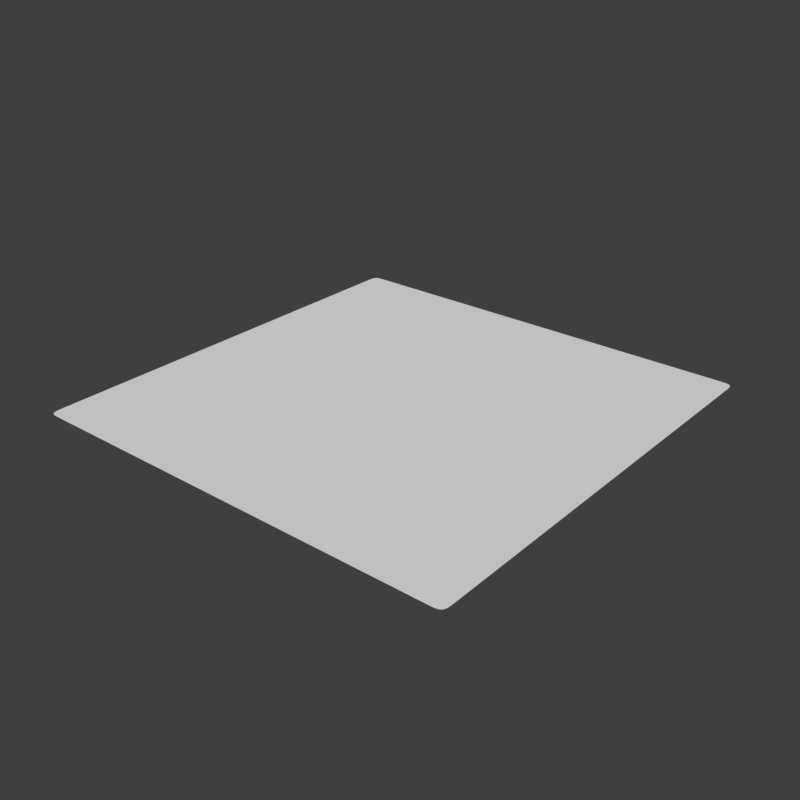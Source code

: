 # Source: groundtile.blend  (saved by Blender 2.70.0; exported with 4.5.12 LTS)
import bpy
from mathutils import Matrix  # noqa: F401  (used for matrix-valued properties, if any)

bpy.ops.wm.read_factory_settings(use_empty=True)
scene = bpy.context.scene
scene.name = 'Scene'

# ---- collections
col_collection_1 = bpy.data.collections.new('Collection 1'); scene.collection.children.link(col_collection_1)

# ---- world
world_terrainworld = bpy.data.worlds.new('TerrainWorld'); scene.world = world_terrainworld
world_terrainworld.cycles.sampling_method = 'MANUAL'
world_terrainworld.cycles.sample_map_resolution = 256

# ---- meshes
me_groundtile = bpy.data.meshes.new('GroundTile')
me_groundtile.from_pydata([(-9.0, -9.0, 0.0), (9.0, -9.0, 0.0), (-9.0, 9.0, 0.0), (9.0, 9.0, 0.0), (-9.0, 7.0, 0.0), (-9.0, 5.0, 0.0), (-9.0, 3.0, 0.0), (-9.0, 1.0, 0.0), (-9.0, -1.0, 0.0), (-9.0, -3.0, 0.0), (-9.0, -5.0, 0.0), (-9.0, -7.0, 0.0), (-7.0, -9.0, 0.0), (-5.0, -9.0, 0.0), (-3.0, -9.0, 0.0), (-1.0, -9.0, 0.0), (1.0, -9.0, 0.0), (3.0, -9.0, 0.0), (5.0, -9.0, 0.0), (7.0, -9.0, 0.0), (9.0, -7.0, 0.0), (9.0, -5.0, 0.0), (9.0, -3.0, 0.0), (9.0, -1.0, 0.0), (9.0, 1.0, 0.0), (9.0, 3.0, 0.0), (9.0, 5.0, 0.0), (9.0, 7.0, 0.0), (7.0, 9.0, 0.0), (5.0, 9.0, 0.0), (3.0, 9.0, 0.0), (1.0, 9.0, 0.0), (-1.0, 9.0, 0.0), (-3.0, 9.0, 0.0), (-5.0, 9.0, 0.0), (-7.0, 9.0, 0.0), (-7.0, -7.0, 0.0), (-7.0, -5.0, 0.0), (-7.0, -3.0, 0.0), (-7.0, -1.0, 0.0), (-7.0, 1.0, 0.0), (-7.0, 3.0, 0.0), (-7.0, 5.0, 0.0), (-7.0, 7.0, 0.0), (-5.0, -7.0, 0.0), (-5.0, -5.0, 0.0), (-5.0, -3.0, 0.0), (-5.0, -1.0, 0.0), (-5.0, 1.0, 0.0), (-5.0, 3.0, 0.0), (-5.0, 5.0, 0.0), (-5.0, 7.0, 0.0), (-3.0, -7.0, 0.0), (-3.0, -5.0, 0.0), (-3.0, -3.0, 0.0), (-3.0, -1.0, 0.0), (-3.0, 1.0, 0.0), (-3.0, 3.0, 0.0), (-3.0, 5.0, 0.0), (-3.0, 7.0, 0.0), (-1.0, -7.0, 0.0), (-1.0, -5.0, 0.0), (-1.0, -3.0, 0.0), (-1.0, -1.0, 0.0), (-1.0, 1.0, 0.0), (-1.0, 3.0, 0.0), (-1.0, 5.0, 0.0), (-1.0, 7.0, 0.0), (1.0, -7.0, 0.0), (1.0, -5.0, 0.0), (1.0, -3.0, 0.0), (1.0, -1.0, 0.0), (1.0, 1.0, 0.0), (1.0, 3.0, 0.0), (1.0, 5.0, 0.0), (1.0, 7.0, 0.0), (3.0, -7.0, 0.0), (3.0, -5.0, 0.0), (3.0, -3.0, 0.0), (3.0, -1.0, 0.0), (3.0, 1.0, 0.0), (3.0, 3.0, 0.0), (3.0, 5.0, 0.0), (3.0, 7.0, 0.0), (5.0, -7.0, 0.0), (5.0, -5.0, 0.0), (5.0, -3.0, 0.0), (5.0, -1.0, 0.0), (5.0, 1.0, 0.0), (5.0, 3.0, 0.0), (5.0, 5.0, 0.0), (5.0, 7.0, 0.0), (7.0, -7.0, 0.0), (7.0, -5.0, 0.0), (7.0, -3.0, 0.0), (7.0, -1.0, 0.0), (7.0, 1.0, 0.0), (7.0, 3.0, 0.0), (7.0, 5.0, 0.0), (7.0, 7.0, 0.0), (-9.0, -8.0, 0.0), (8.0, -9.0, 0.0), (9.0, 8.0, 0.0), (-8.0, 9.0, 0.0), (-9.0, 8.0, 0.0), (-9.0, 6.0, 0.0), (-9.0, 4.0, 0.0), (-9.0, 2.0, 0.0), (-9.0, -1.341e-07, 0.0), (-9.0, -2.0, 0.0), (-9.0, -4.0, 0.0), (-9.0, -6.0, 0.0), (-8.0, -9.0, 0.0), (-6.0, -9.0, 0.0), (-4.0, -9.0, 0.0), (-2.0, -9.0, 0.0), (1.341e-07, -9.0, 0.0), (2.0, -9.0, 0.0), (4.0, -9.0, 0.0), (6.0, -9.0, 0.0), (9.0, -8.0, 0.0), (9.0, -6.0, 0.0), (9.0, -4.0, 0.0), (9.0, -2.0, 0.0), (9.0, 1.341e-07, 0.0), (9.0, 2.0, 0.0), (9.0, 4.0, 0.0), (9.0, 6.0, 0.0), (8.0, 9.0, 0.0), (6.0, 9.0, 0.0), (4.0, 9.0, 0.0), (2.0, 9.0, 0.0), (-1.341e-07, 9.0, 0.0), (-2.0, 9.0, 0.0), (-4.0, 9.0, 0.0), (-6.0, 9.0, 0.0), (-7.0, 8.0, 0.0), (-7.0, -8.0, 0.0), (-7.0, -6.0, 0.0), (-7.0, -4.0, 0.0), (-7.0, -2.0, 0.0), (-7.0, 1.341e-07, 0.0), (-7.0, 2.0, 0.0), (-7.0, 4.0, 0.0), (-7.0, 6.0, 0.0), (-5.0, 8.0, 0.0), (-5.0, -8.0, 0.0), (-5.0, -6.0, 0.0), (-5.0, -4.0, 0.0), (-5.0, -2.0, 0.0), (-5.0, 1.341e-07, 0.0), (-5.0, 2.0, 0.0), (-5.0, 4.0, 0.0), (-5.0, 6.0, 0.0), (-3.0, 8.0, 0.0), (-3.0, -8.0, 0.0), (-3.0, -6.0, 0.0), (-3.0, -4.0, 0.0), (-3.0, -2.0, 0.0), (-3.0, 1.341e-07, 0.0), (-3.0, 2.0, 0.0), (-3.0, 4.0, 0.0), (-3.0, 6.0, 0.0), (-1.0, 8.0, 0.0), (-1.0, -8.0, 0.0), (-1.0, -6.0, 0.0), (-1.0, -4.0, 0.0), (-1.0, -2.0, 0.0), (-1.0, 1.341e-07, 0.0), (-1.0, 2.0, 0.0), (-1.0, 4.0, 0.0), (-1.0, 6.0, 0.0), (1.0, 8.0, 0.0), (1.0, -8.0, 0.0), (1.0, -6.0, 0.0), (1.0, -4.0, 0.0), (1.0, -2.0, 0.0), (1.0, 1.341e-07, 0.0), (1.0, 2.0, 0.0), (1.0, 4.0, 0.0), (1.0, 6.0, 0.0), (3.0, 8.0, 0.0), (3.0, -8.0, 0.0), (3.0, -6.0, 0.0), (3.0, -4.0, 0.0), (3.0, -2.0, 0.0), (3.0, 1.341e-07, 0.0), (3.0, 2.0, 0.0), (3.0, 4.0, 0.0), (3.0, 6.0, 0.0), (5.0, 8.0, 0.0), (5.0, -8.0, 0.0), (5.0, -6.0, 0.0), (5.0, -4.0, 0.0), (5.0, -2.0, 0.0), (5.0, 1.341e-07, 0.0), (5.0, 2.0, 0.0), (5.0, 4.0, 0.0), (5.0, 6.0, 0.0), (7.0, 8.0, 0.0), (7.0, -8.0, 0.0), (7.0, -6.0, 0.0), (7.0, -4.0, 0.0), (7.0, -2.0, 0.0), (7.0, 1.341e-07, 0.0), (7.0, 2.0, 0.0), (7.0, 4.0, 0.0), (7.0, 6.0, 0.0), (-8.0, -7.0, 0.0), (-8.0, -5.0, 0.0), (-8.0, -3.0, 0.0), (-8.0, -1.0, 0.0), (-8.0, 1.0, 0.0), (-8.0, 3.0, 0.0), (-8.0, 5.0, 0.0), (-8.0, 7.0, 0.0), (-6.0, -7.0, 0.0), (-6.0, -5.0, 0.0), (-6.0, -3.0, 0.0), (-6.0, -1.0, 0.0), (-6.0, 1.0, 0.0), (-6.0, 3.0, 0.0), (-6.0, 5.0, 0.0), (-6.0, 7.0, 0.0), (-4.0, -7.0, 0.0), (-4.0, -5.0, 0.0), (-4.0, -3.0, 0.0), (-4.0, -1.0, 0.0), (-4.0, 1.0, 0.0), (-4.0, 3.0, 0.0), (-4.0, 5.0, 0.0), (-4.0, 7.0, 0.0), (-2.0, -7.0, 0.0), (-2.0, -5.0, 0.0), (-2.0, -3.0, 0.0), (-2.0, -1.0, 0.0), (-2.0, 1.0, 0.0), (-2.0, 3.0, 0.0), (-2.0, 5.0, 0.0), (-2.0, 7.0, 0.0), (1.341e-07, -7.0, 0.0), (1.341e-07, -5.0, 0.0), (6.706e-08, -3.0, 0.0), (0.0, -1.0, 0.0), (0.0, 1.0, 0.0), (0.0, 3.0, 0.0), (-6.706e-08, 5.0, 0.0), (-1.341e-07, 7.0, 0.0), (2.0, -7.0, 0.0), (2.0, -5.0, 0.0), (2.0, -3.0, 0.0), (2.0, -1.0, 0.0), (2.0, 1.0, 0.0), (2.0, 3.0, 0.0), (2.0, 5.0, 0.0), (2.0, 7.0, 0.0), (4.0, -7.0, 0.0), (4.0, -5.0, 0.0), (4.0, -3.0, 0.0), (4.0, -1.0, 0.0), (4.0, 1.0, 0.0), (4.0, 3.0, 0.0), (4.0, 5.0, 0.0), (4.0, 7.0, 0.0), (6.0, -7.0, 0.0), (6.0, -5.0, 0.0), (6.0, -3.0, 0.0), (6.0, -1.0, 0.0), (6.0, 1.0, 0.0), (6.0, 3.0, 0.0), (6.0, 5.0, 0.0), (6.0, 7.0, 0.0), (8.0, -7.0, 0.0), (8.0, -5.0, 0.0), (8.0, -3.0, 0.0), (8.0, -1.0, 0.0), (8.0, 1.0, 0.0), (8.0, 3.0, 0.0), (8.0, 5.0, 0.0), (8.0, 7.0, 0.0), (8.0, 8.0, 0.0), (-8.0, 8.0, 0.0), (-6.0, 8.0, 0.0), (-4.0, 8.0, 0.0), (-2.0, 8.0, 0.0), (-1.341e-07, 8.0, 0.0), (2.0, 8.0, 0.0), (4.0, 8.0, 0.0), (6.0, 8.0, 0.0), (-8.0, -8.0, 0.0), (-8.0, -6.0, 0.0), (-8.0, -4.0, 0.0), (-8.0, -2.0, 0.0), (-8.0, 0.0, 0.0), (-8.0, 2.0, 0.0), (-8.0, 4.0, 0.0), (-8.0, 6.0, 0.0), (-6.0, -8.0, 0.0), (-6.0, -6.0, 0.0), (-6.0, -4.0, 0.0), (-6.0, -2.0, 0.0), (-6.0, 1.341e-07, 0.0), (-6.0, 2.0, 0.0), (-6.0, 4.0, 0.0), (-6.0, 6.0, 0.0), (-4.0, -8.0, 0.0), (-4.0, -6.0, 0.0), (-4.0, -4.0, 0.0), (-4.0, -2.0, 0.0), (-4.0, 1.341e-07, 0.0), (-4.0, 2.0, 0.0), (-4.0, 4.0, 0.0), (-4.0, 6.0, 0.0), (-2.0, -8.0, 0.0), (-2.0, -6.0, 0.0), (-2.0, -4.0, 0.0), (-2.0, -2.0, 0.0), (-2.0, 1.341e-07, 0.0), (-2.0, 2.0, 0.0), (-2.0, 4.0, 0.0), (-2.0, 6.0, 0.0), (1.341e-07, -8.0, 0.0), (1.341e-07, -6.0, 0.0), (1.006e-07, -4.0, 0.0), (3.353e-08, -2.0, 0.0), (0.0, 1.341e-07, 0.0), (0.0, 2.0, 0.0), (-3.353e-08, 4.0, 0.0), (-1.006e-07, 6.0, 0.0), (2.0, -8.0, 0.0), (2.0, -6.0, 0.0), (2.0, -4.0, 0.0), (2.0, -2.0, 0.0), (2.0, 1.341e-07, 0.0), (2.0, 2.0, 0.0), (2.0, 4.0, 0.0), (2.0, 6.0, 0.0), (4.0, -8.0, 0.0), (4.0, -6.0, 0.0), (4.0, -4.0, 0.0), (4.0, -2.0, 0.0), (4.0, 1.341e-07, 0.0), (4.0, 2.0, 0.0), (4.0, 4.0, 0.0), (4.0, 6.0, 0.0), (6.0, -8.0, 0.0), (6.0, -6.0, 0.0), (6.0, -4.0, 0.0), (6.0, -2.0, 0.0), (6.0, 1.341e-07, 0.0), (6.0, 2.0, 0.0), (6.0, 4.0, 0.0), (6.0, 6.0, 0.0), (8.0, -8.0, 0.0), (8.0, -6.0, 0.0), (8.0, -4.0, 0.0), (8.0, -2.0, 0.0), (8.0, 1.341e-07, 0.0), (8.0, 2.0, 0.0), (8.0, 4.0, 0.0), (8.0, 6.0, 0.0), (-9.0, -8.5, 0.0), (8.5, -9.0, 0.0), (9.0, 8.5, 0.0), (-8.5, 9.0, 0.0), (-9.0, 8.5, 0.0), (-9.0, 6.5, 0.0), (-9.0, 4.5, 0.0), (-9.0, 2.5, 0.0), (-9.0, 0.5, 0.0), (-9.0, -1.5, 0.0), (-9.0, -3.5, 0.0), (-9.0, -5.5, 0.0), (-8.5, -9.0, 0.0), (-6.5, -9.0, 0.0), (-4.5, -9.0, 0.0), (-2.5, -9.0, 0.0), (-0.5, -9.0, 0.0), (1.5, -9.0, 0.0), (3.5, -9.0, 0.0), (5.5, -9.0, 0.0), (9.0, -8.5, 0.0), (9.0, -6.5, 0.0), (9.0, -4.5, 0.0), (9.0, -2.5, 0.0), (9.0, -0.5, 0.0), (9.0, 1.5, 0.0), (9.0, 3.5, 0.0), (9.0, 5.5, 0.0), (8.5, 9.0, 0.0), (6.5, 9.0, 0.0), (4.5, 9.0, 0.0), (2.5, 9.0, 0.0), (0.5, 9.0, 0.0), (-1.5, 9.0, 0.0), (-3.5, 9.0, 0.0), (-5.5, 9.0, 0.0), (-7.0, 8.5, 0.0), (-7.0, -8.5, 0.0), (-7.0, -6.5, 0.0), (-7.0, -4.5, 0.0), (-7.0, -2.5, 0.0), (-7.0, -0.5, 0.0), (-7.0, 1.5, 0.0), (-7.0, 3.5, 0.0), (-7.0, 5.5, 0.0), (-5.0, 8.5, 0.0), (-5.0, -8.5, 0.0), (-5.0, -6.5, 0.0), (-5.0, -4.5, 0.0), (-5.0, -2.5, 0.0), (-5.0, -0.5, 0.0), (-5.0, 1.5, 0.0), (-5.0, 3.5, 0.0), (-5.0, 5.5, 0.0), (-3.0, 8.5, 0.0), (-3.0, -8.5, 0.0), (-3.0, -6.5, 0.0), (-3.0, -4.5, 0.0), (-3.0, -2.5, 0.0), (-3.0, -0.5, 0.0), (-3.0, 1.5, 0.0), (-3.0, 3.5, 0.0), (-3.0, 5.5, 0.0), (-1.0, 8.5, 0.0), (-1.0, -8.5, 0.0), (-1.0, -6.5, 0.0), (-1.0, -4.5, 0.0), (-1.0, -2.5, 0.0), (-1.0, -0.5, 0.0), (-1.0, 1.5, 0.0), (-1.0, 3.5, 0.0), (-1.0, 5.5, 0.0), (1.0, 8.5, 0.0), (1.0, -8.5, 0.0), (1.0, -6.5, 0.0), (1.0, -4.5, 0.0), (1.0, -2.5, 0.0), (1.0, -0.5, 0.0), (1.0, 1.5, 0.0), (1.0, 3.5, 0.0), (1.0, 5.5, 0.0), (3.0, 8.5, 0.0), (3.0, -8.5, 0.0), (3.0, -6.5, 0.0), (3.0, -4.5, 0.0), (3.0, -2.5, 0.0), (3.0, -0.5, 0.0), (3.0, 1.5, 0.0), (3.0, 3.5, 0.0), (3.0, 5.5, 0.0), (5.0, 8.5, 0.0), (5.0, -8.5, 0.0), (5.0, -6.5, 0.0), (5.0, -4.5, 0.0), (5.0, -2.5, 0.0), (5.0, -0.5, 0.0), (5.0, 1.5, 0.0), (5.0, 3.5, 0.0), (5.0, 5.5, 0.0), (7.0, 8.5, 0.0), (7.0, -8.5, 0.0), (7.0, -6.5, 0.0), (7.0, -4.5, 0.0), (7.0, -2.5, 0.0), (7.0, -0.5, 0.0), (7.0, 1.5, 0.0), (7.0, 3.5, 0.0), (7.0, 5.5, 0.0), (-8.5, -7.0, 0.0), (-8.5, -5.0, 0.0), (-8.5, -3.0, 0.0), (-8.5, -1.0, 0.0), (-8.5, 1.0, 0.0), (-8.5, 3.0, 0.0), (-8.5, 5.0, 0.0), (-8.5, 7.0, 0.0), (-6.5, -7.0, 0.0), (-6.5, -5.0, 0.0), (-6.5, -3.0, 0.0), (-6.5, -1.0, 0.0), (-6.5, 1.0, 0.0), (-6.5, 3.0, 0.0), (-6.5, 5.0, 0.0), (-6.5, 7.0, 0.0), (-4.5, -7.0, 0.0), (-4.5, -5.0, 0.0), (-4.5, -3.0, 0.0), (-4.5, -1.0, 0.0), (-4.5, 1.0, 0.0), (-4.5, 3.0, 0.0), (-4.5, 5.0, 0.0), (-4.5, 7.0, 0.0), (-2.5, -7.0, 0.0), (-2.5, -5.0, 0.0), (-2.5, -3.0, 0.0), (-2.5, -1.0, 0.0), (-2.5, 1.0, 0.0), (-2.5, 3.0, 0.0), (-2.5, 5.0, 0.0), (-2.5, 7.0, 0.0), (-0.5, -7.0, 0.0), (-0.5, -5.0, 0.0), (-0.5, -3.0, 0.0), (-0.5, -1.0, 0.0), (-0.5, 1.0, 0.0), (-0.5, 3.0, 0.0), (-0.5, 5.0, 0.0), (-0.5, 7.0, 0.0), (1.5, -7.0, 0.0), (1.5, -5.0, 0.0), (1.5, -3.0, 0.0), (1.5, -1.0, 0.0), (1.5, 1.0, 0.0), (1.5, 3.0, 0.0), (1.5, 5.0, 0.0), (1.5, 7.0, 0.0), (3.5, -7.0, 0.0), (3.5, -5.0, 0.0), (3.5, -3.0, 0.0), (3.5, -1.0, 0.0), (3.5, 1.0, 0.0), (3.5, 3.0, 0.0), (3.5, 5.0, 0.0), (3.5, 7.0, 0.0), (5.5, -7.0, 0.0), (5.5, -5.0, 0.0), (5.5, -3.0, 0.0), (5.5, -1.0, 0.0), (5.5, 1.0, 0.0), (5.5, 3.0, 0.0), (5.5, 5.0, 0.0), (5.5, 7.0, 0.0), (7.5, -7.0, 0.0), (7.5, -5.0, 0.0), (7.5, -3.0, 0.0), (7.5, -1.0, 0.0), (7.5, 1.0, 0.0), (7.5, 3.0, 0.0), (7.5, 5.0, 0.0), (7.5, 7.0, 0.0), (-9.0, -7.5, 0.0), (7.5, -9.0, 0.0), (9.0, 7.5, 0.0), (-7.5, 9.0, 0.0), (-9.0, 7.5, 0.0), (-9.0, 5.5, 0.0), (-9.0, 3.5, 0.0), (-9.0, 1.5, 0.0), (-9.0, -0.5, 0.0), (-9.0, -2.5, 0.0), (-9.0, -4.5, 0.0), (-9.0, -6.5, 0.0), (-7.5, -9.0, 0.0), (-5.5, -9.0, 0.0), (-3.5, -9.0, 0.0), (-1.5, -9.0, 0.0), (0.5, -9.0, 0.0), (2.5, -9.0, 0.0), (4.5, -9.0, 0.0), (6.5, -9.0, 0.0), (9.0, -7.5, 0.0), (9.0, -5.5, 0.0), (9.0, -3.5, 0.0), (9.0, -1.5, 0.0), (9.0, 0.5, 0.0), (9.0, 2.5, 0.0), (9.0, 4.5, 0.0), (9.0, 6.5, 0.0), (7.5, 9.0, 0.0), (5.5, 9.0, 0.0), (3.5, 9.0, 0.0), (1.5, 9.0, 0.0), (-0.5, 9.0, 0.0), (-2.5, 9.0, 0.0), (-4.5, 9.0, 0.0), (-6.5, 9.0, 0.0), (-7.0, 7.5, 0.0), (-7.0, -7.5, 0.0), (-7.0, -5.5, 0.0), (-7.0, -3.5, 0.0), (-7.0, -1.5, 0.0), (-7.0, 0.5, 0.0), (-7.0, 2.5, 0.0), (-7.0, 4.5, 0.0), (-7.0, 6.5, 0.0), (-5.0, 7.5, 0.0), (-5.0, -7.5, 0.0), (-5.0, -5.5, 0.0), (-5.0, -3.5, 0.0), (-5.0, -1.5, 0.0), (-5.0, 0.5, 0.0), (-5.0, 2.5, 0.0), (-5.0, 4.5, 0.0), (-5.0, 6.5, 0.0), (-3.0, 7.5, 0.0), (-3.0, -7.5, 0.0), (-3.0, -5.5, 0.0), (-3.0, -3.5, 0.0), (-3.0, -1.5, 0.0), (-3.0, 0.5, 0.0), (-3.0, 2.5, 0.0), (-3.0, 4.5, 0.0), (-3.0, 6.5, 0.0), (-1.0, 7.5, 0.0), (-1.0, -7.5, 0.0), (-1.0, -5.5, 0.0), (-1.0, -3.5, 0.0), (-1.0, -1.5, 0.0), (-1.0, 0.5, 0.0), (-1.0, 2.5, 0.0), (-1.0, 4.5, 0.0), (-1.0, 6.5, 0.0), (1.0, 7.5, 0.0), (1.0, -7.5, 0.0), (1.0, -5.5, 0.0), (1.0, -3.5, 0.0), (1.0, -1.5, 0.0), (1.0, 0.5, 0.0), (1.0, 2.5, 0.0), (1.0, 4.5, 0.0), (1.0, 6.5, 0.0), (3.0, 7.5, 0.0), (3.0, -7.5, 0.0), (3.0, -5.5, 0.0), (3.0, -3.5, 0.0), (3.0, -1.5, 0.0), (3.0, 0.5, 0.0), (3.0, 2.5, 0.0), (3.0, 4.5, 0.0), (3.0, 6.5, 0.0), (5.0, 7.5, 0.0), (5.0, -7.5, 0.0), (5.0, -5.5, 0.0), (5.0, -3.5, 0.0), (5.0, -1.5, 0.0), (5.0, 0.5, 0.0), (5.0, 2.5, 0.0), (5.0, 4.5, 0.0), (5.0, 6.5, 0.0), (7.0, 7.5, 0.0), (7.0, -7.5, 0.0), (7.0, -5.5, 0.0), (7.0, -3.5, 0.0), (7.0, -1.5, 0.0), (7.0, 0.5, 0.0), (7.0, 2.5, 0.0), (7.0, 4.5, 0.0), (7.0, 6.5, 0.0), (-7.5, -7.0, 0.0), (-7.5, -5.0, 0.0), (-7.5, -3.0, 0.0), (-7.5, -1.0, 0.0), (-7.5, 1.0, 0.0), (-7.5, 3.0, 0.0), (-7.5, 5.0, 0.0), (-7.5, 7.0, 0.0), (-5.5, -7.0, 0.0), (-5.5, -5.0, 0.0), (-5.5, -3.0, 0.0), (-5.5, -1.0, 0.0), (-5.5, 1.0, 0.0), (-5.5, 3.0, 0.0), (-5.5, 5.0, 0.0), (-5.5, 7.0, 0.0), (-3.5, -7.0, 0.0), (-3.5, -5.0, 0.0), (-3.5, -3.0, 0.0), (-3.5, -1.0, 0.0), (-3.5, 1.0, 0.0), (-3.5, 3.0, 0.0), (-3.5, 5.0, 0.0), (-3.5, 7.0, 0.0), (-1.5, -7.0, 0.0), (-1.5, -5.0, 0.0), (-1.5, -3.0, 0.0), (-1.5, -1.0, 0.0), (-1.5, 1.0, 0.0), (-1.5, 3.0, 0.0), (-1.5, 5.0, 0.0), (-1.5, 7.0, 0.0), (0.5, -7.0, 0.0), (0.5, -5.0, 0.0), (0.5, -3.0, 0.0), (0.5, -1.0, 0.0), (0.5, 1.0, 0.0), (0.5, 3.0, 0.0), (0.5, 5.0, 0.0), (0.5, 7.0, 0.0), (2.5, -7.0, 0.0), (2.5, -5.0, 0.0), (2.5, -3.0, 0.0), (2.5, -1.0, 0.0), (2.5, 1.0, 0.0), (2.5, 3.0, 0.0), (2.5, 5.0, 0.0), (2.5, 7.0, 0.0), (4.5, -7.0, 0.0), (4.5, -5.0, 0.0), (4.5, -3.0, 0.0), (4.5, -1.0, 0.0), (4.5, 1.0, 0.0), (4.5, 3.0, 0.0), (4.5, 5.0, 0.0), (4.5, 7.0, 0.0), (6.5, -7.0, 0.0), (6.5, -5.0, 0.0), (6.5, -3.0, 0.0), (6.5, -1.0, 0.0), (6.5, 1.0, 0.0), (6.5, 3.0, 0.0), (6.5, 5.0, 0.0), (6.5, 7.0, 0.0), (8.5, -7.0, 0.0), (8.5, -5.0, 0.0), (8.5, -3.0, 0.0), (8.5, -1.0, 0.0), (8.5, 1.0, 0.0), (8.5, 3.0, 0.0), (8.5, 5.0, 0.0), (8.5, 7.0, 0.0), (8.0, 8.5, 0.0), (8.0, 7.5, 0.0), (7.5, 8.0, 0.0), (8.5, 8.0, 0.0), (-8.0, 8.5, 0.0), (-8.0, 7.5, 0.0), (-8.5, 8.0, 0.0), (-7.5, 8.0, 0.0), (-6.0, 8.5, 0.0), (-6.0, 7.5, 0.0), (-6.5, 8.0, 0.0), (-5.5, 8.0, 0.0), (-4.0, 8.5, 0.0), (-4.0, 7.5, 0.0), (-4.5, 8.0, 0.0), (-3.5, 8.0, 0.0), (-2.0, 8.5, 0.0), (-2.0, 7.5, 0.0), (-2.5, 8.0, 0.0), (-1.5, 8.0, 0.0), (-1.341e-07, 8.5, 0.0), (-1.341e-07, 7.5, 0.0), (-0.5, 8.0, 0.0), (0.5, 8.0, 0.0), (2.0, 8.5, 0.0), (2.0, 7.5, 0.0), (1.5, 8.0, 0.0), (2.5, 8.0, 0.0), (4.0, 8.5, 0.0), (4.0, 7.5, 0.0), (3.5, 8.0, 0.0), (4.5, 8.0, 0.0), (6.0, 8.5, 0.0), (6.0, 7.5, 0.0), (5.5, 8.0, 0.0), (6.5, 8.0, 0.0), (-8.0, -7.5, 0.0), (-8.0, -8.5, 0.0), (-8.5, -8.0, 0.0), (-7.5, -8.0, 0.0), (-8.0, -5.5, 0.0), (-8.0, -6.5, 0.0), (-8.5, -6.0, 0.0), (-7.5, -6.0, 0.0), (-8.0, -3.5, 0.0), (-8.0, -4.5, 0.0), (-8.5, -4.0, 0.0), (-7.5, -4.0, 0.0), (-8.0, -1.5, 0.0), (-8.0, -2.5, 0.0), (-8.5, -2.0, 0.0), (-7.5, -2.0, 0.0), (-8.0, 0.5, 0.0), (-8.0, -0.5, 0.0), (-8.5, -6.706e-08, 0.0), (-7.5, 6.706e-08, 0.0), (-8.0, 2.5, 0.0), (-8.0, 1.5, 0.0), (-8.5, 2.0, 0.0), (-7.5, 2.0, 0.0), (-8.0, 4.5, 0.0), (-8.0, 3.5, 0.0), (-8.5, 4.0, 0.0), (-7.5, 4.0, 0.0), (-8.0, 6.5, 0.0), (-8.0, 5.5, 0.0), (-8.5, 6.0, 0.0), (-7.5, 6.0, 0.0), (-6.0, -7.5, 0.0), (-6.0, -8.5, 0.0), (-6.5, -8.0, 0.0), (-5.5, -8.0, 0.0), (-6.0, -5.5, 0.0), (-6.0, -6.5, 0.0), (-6.5, -6.0, 0.0), (-5.5, -6.0, 0.0), (-6.0, -3.5, 0.0), (-6.0, -4.5, 0.0), (-6.5, -4.0, 0.0), (-5.5, -4.0, 0.0), (-6.0, -1.5, 0.0), (-6.0, -2.5, 0.0), (-6.5, -2.0, 0.0), (-5.5, -2.0, 0.0), (-6.0, 0.5, 0.0), (-6.0, -0.5, 0.0), (-6.5, 1.341e-07, 0.0), (-5.5, 1.341e-07, 0.0), (-6.0, 2.5, 0.0), (-6.0, 1.5, 0.0), (-6.5, 2.0, 0.0), (-5.5, 2.0, 0.0), (-6.0, 4.5, 0.0), (-6.0, 3.5, 0.0), (-6.5, 4.0, 0.0), (-5.5, 4.0, 0.0), (-6.0, 6.5, 0.0), (-6.0, 5.5, 0.0), (-6.5, 6.0, 0.0), (-5.5, 6.0, 0.0), (-4.0, -7.5, 0.0), (-4.0, -8.5, 0.0), (-4.5, -8.0, 0.0), (-3.5, -8.0, 0.0), (-4.0, -5.5, 0.0), (-4.0, -6.5, 0.0), (-4.5, -6.0, 0.0), (-3.5, -6.0, 0.0), (-4.0, -3.5, 0.0), (-4.0, -4.5, 0.0), (-4.5, -4.0, 0.0), (-3.5, -4.0, 0.0), (-4.0, -1.5, 0.0), (-4.0, -2.5, 0.0), (-4.5, -2.0, 0.0), (-3.5, -2.0, 0.0), (-4.0, 0.5, 0.0), (-4.0, -0.5, 0.0), (-4.5, 1.341e-07, 0.0), (-3.5, 1.341e-07, 0.0), (-4.0, 2.5, 0.0), (-4.0, 1.5, 0.0), (-4.5, 2.0, 0.0), (-3.5, 2.0, 0.0), (-4.0, 4.5, 0.0), (-4.0, 3.5, 0.0), (-4.5, 4.0, 0.0), (-3.5, 4.0, 0.0), (-4.0, 6.5, 0.0), (-4.0, 5.5, 0.0), (-4.5, 6.0, 0.0), (-3.5, 6.0, 0.0), (-2.0, -7.5, 0.0), (-2.0, -8.5, 0.0), (-2.5, -8.0, 0.0), (-1.5, -8.0, 0.0), (-2.0, -5.5, 0.0), (-2.0, -6.5, 0.0), (-2.5, -6.0, 0.0), (-1.5, -6.0, 0.0), (-2.0, -3.5, 0.0), (-2.0, -4.5, 0.0), (-2.5, -4.0, 0.0), (-1.5, -4.0, 0.0), (-2.0, -1.5, 0.0), (-2.0, -2.5, 0.0), (-2.5, -2.0, 0.0), (-1.5, -2.0, 0.0), (-2.0, 0.5, 0.0), (-2.0, -0.5, 0.0), (-2.5, 1.341e-07, 0.0), (-1.5, 1.341e-07, 0.0), (-2.0, 2.5, 0.0), (-2.0, 1.5, 0.0), (-2.5, 2.0, 0.0), (-1.5, 2.0, 0.0), (-2.0, 4.5, 0.0), (-2.0, 3.5, 0.0), (-2.5, 4.0, 0.0), (-1.5, 4.0, 0.0), (-2.0, 6.5, 0.0), (-2.0, 5.5, 0.0), (-2.5, 6.0, 0.0), (-1.5, 6.0, 0.0), (1.341e-07, -7.5, 0.0), (1.341e-07, -8.5, 0.0), (-0.5, -8.0, 0.0), (0.5, -8.0, 0.0), (1.341e-07, -5.5, 0.0), (1.341e-07, -6.5, 0.0), (-0.5, -6.0, 0.0), (0.5, -6.0, 0.0), (8.382e-08, -3.5, 0.0), (1.173e-07, -4.5, 0.0), (-0.5, -4.0, 0.0), (0.5, -4.0, 0.0), (1.676e-08, -1.5, 0.0), (5.029e-08, -2.5, 0.0), (-0.5, -2.0, 0.0), (0.5, -2.0, 0.0), (0.0, 0.5, 0.0), (0.0, -0.5, 0.0), (-0.5, 1.341e-07, 0.0), (0.5, 1.341e-07, 0.0), (0.0, 2.5, 0.0), (0.0, 1.5, 0.0), (-0.5, 2.0, 0.0), (0.5, 2.0, 0.0), (-5.029e-08, 4.5, 0.0), (-1.676e-08, 3.5, 0.0), (-0.5, 4.0, 0.0), (0.5, 4.0, 0.0), (-1.173e-07, 6.5, 0.0), (-8.382e-08, 5.5, 0.0), (-0.5, 6.0, 0.0), (0.5, 6.0, 0.0), (2.0, -7.5, 0.0), (2.0, -8.5, 0.0), (1.5, -8.0, 0.0), (2.5, -8.0, 0.0), (2.0, -5.5, 0.0), (2.0, -6.5, 0.0), (1.5, -6.0, 0.0), (2.5, -6.0, 0.0), (2.0, -3.5, 0.0), (2.0, -4.5, 0.0), (1.5, -4.0, 0.0), (2.5, -4.0, 0.0), (2.0, -1.5, 0.0), (2.0, -2.5, 0.0), (1.5, -2.0, 0.0), (2.5, -2.0, 0.0), (2.0, 0.5, 0.0), (2.0, -0.5, 0.0), (1.5, 1.341e-07, 0.0), (2.5, 1.341e-07, 0.0), (2.0, 2.5, 0.0), (2.0, 1.5, 0.0), (1.5, 2.0, 0.0), (2.5, 2.0, 0.0), (2.0, 4.5, 0.0), (2.0, 3.5, 0.0), (1.5, 4.0, 0.0), (2.5, 4.0, 0.0), (2.0, 6.5, 0.0), (2.0, 5.5, 0.0), (1.5, 6.0, 0.0), (2.5, 6.0, 0.0), (4.0, -7.5, 0.0), (4.0, -8.5, 0.0), (3.5, -8.0, 0.0), (4.5, -8.0, 0.0), (4.0, -5.5, 0.0), (4.0, -6.5, 0.0), (3.5, -6.0, 0.0), (4.5, -6.0, 0.0), (4.0, -3.5, 0.0), (4.0, -4.5, 0.0), (3.5, -4.0, 0.0), (4.5, -4.0, 0.0), (4.0, -1.5, 0.0), (4.0, -2.5, 0.0), (3.5, -2.0, 0.0), (4.5, -2.0, 0.0), (4.0, 0.5, 0.0), (4.0, -0.5, 0.0), (3.5, 1.341e-07, 0.0), (4.5, 1.341e-07, 0.0), (4.0, 2.5, 0.0), (4.0, 1.5, 0.0), (3.5, 2.0, 0.0), (4.5, 2.0, 0.0), (4.0, 4.5, 0.0), (4.0, 3.5, 0.0), (3.5, 4.0, 0.0), (4.5, 4.0, 0.0), (4.0, 6.5, 0.0), (4.0, 5.5, 0.0), (3.5, 6.0, 0.0), (4.5, 6.0, 0.0), (6.0, -7.5, 0.0), (6.0, -8.5, 0.0), (5.5, -8.0, 0.0), (6.5, -8.0, 0.0), (6.0, -5.5, 0.0), (6.0, -6.5, 0.0), (5.5, -6.0, 0.0), (6.5, -6.0, 0.0), (6.0, -3.5, 0.0), (6.0, -4.5, 0.0), (5.5, -4.0, 0.0), (6.5, -4.0, 0.0), (6.0, -1.5, 0.0), (6.0, -2.5, 0.0), (5.5, -2.0, 0.0), (6.5, -2.0, 0.0), (6.0, 0.5, 0.0), (6.0, -0.5, 0.0), (5.5, 1.341e-07, 0.0), (6.5, 1.341e-07, 0.0), (6.0, 2.5, 0.0), (6.0, 1.5, 0.0), (5.5, 2.0, 0.0), (6.5, 2.0, 0.0), (6.0, 4.5, 0.0), (6.0, 3.5, 0.0), (5.5, 4.0, 0.0), (6.5, 4.0, 0.0), (6.0, 6.5, 0.0), (6.0, 5.5, 0.0), (5.5, 6.0, 0.0), (6.5, 6.0, 0.0), (8.0, -7.5, 0.0), (8.0, -8.5, 0.0), (7.5, -8.0, 0.0), (8.5, -8.0, 0.0), (8.0, -5.5, 0.0), (8.0, -6.5, 0.0), (7.5, -6.0, 0.0), (8.5, -6.0, 0.0), (8.0, -3.5, 0.0), (8.0, -4.5, 0.0), (7.5, -4.0, 0.0), (8.5, -4.0, 0.0), (8.0, -1.5, 0.0), (8.0, -2.5, 0.0), (7.5, -2.0, 0.0), (8.5, -2.0, 0.0), (8.0, 0.5, 0.0), (8.0, -0.5, 0.0), (7.5, 1.341e-07, 0.0), (8.5, 1.341e-07, 0.0), (8.0, 2.5, 0.0), (8.0, 1.5, 0.0), (7.5, 2.0, 0.0), (8.5, 2.0, 0.0), (8.0, 4.5, 0.0), (8.0, 3.5, 0.0), (7.5, 4.0, 0.0), (8.5, 4.0, 0.0), (8.0, 6.5, 0.0), (8.0, 5.5, 0.0), (7.5, 6.0, 0.0), (8.5, 6.0, 0.0), (8.5, 8.5, 0.0), (-7.5, 8.5, 0.0), (-5.5, 8.5, 0.0), (-3.5, 8.5, 0.0), (-1.5, 8.5, 0.0), (0.5, 8.5, 0.0), (2.5, 8.5, 0.0), (4.5, 8.5, 0.0), (6.5, 8.5, 0.0), (-7.5, -7.5, 0.0), (-7.5, -5.5, 0.0), (-7.5, -3.5, 0.0), (-7.5, -1.5, 0.0), (-7.5, 0.5, 0.0), (-7.5, 2.5, 0.0), (-7.5, 4.5, 0.0), (-7.5, 6.5, 0.0), (-5.5, -7.5, 0.0), (-5.5, -5.5, 0.0), (-5.5, -3.5, 0.0), (-5.5, -1.5, 0.0), (-5.5, 0.5, 0.0), (-5.5, 2.5, 0.0), (-5.5, 4.5, 0.0), (-5.5, 6.5, 0.0), (-3.5, -7.5, 0.0), (-3.5, -5.5, 0.0), (-3.5, -3.5, 0.0), (-3.5, -1.5, 0.0), (-3.5, 0.5, 0.0), (-3.5, 2.5, 0.0), (-3.5, 4.5, 0.0), (-3.5, 6.5, 0.0), (-1.5, -7.5, 0.0), (-1.5, -5.5, 0.0), (-1.5, -3.5, 0.0), (-1.5, -1.5, 0.0), (-1.5, 0.5, 0.0), (-1.5, 2.5, 0.0), (-1.5, 4.5, 0.0), (-1.5, 6.5, 0.0), (0.5, -7.5, 0.0), (0.5, -5.5, 0.0), (0.5, -3.5, 0.0), (0.5, -1.5, 0.0), (0.5, 0.5, 0.0), (0.5, 2.5, 0.0), (0.5, 4.5, 0.0), (0.5, 6.5, 0.0), (2.5, -7.5, 0.0), (2.5, -5.5, 0.0), (2.5, -3.5, 0.0), (2.5, -1.5, 0.0), (2.5, 0.5, 0.0), (2.5, 2.5, 0.0), (2.5, 4.5, 0.0), (2.5, 6.5, 0.0), (4.5, -7.5, 0.0), (4.5, -5.5, 0.0), (4.5, -3.5, 0.0), (4.5, -1.5, 0.0), (4.5, 0.5, 0.0), (4.5, 2.5, 0.0), (4.5, 4.5, 0.0), (4.5, 6.5, 0.0), (6.5, -7.5, 0.0), (6.5, -5.5, 0.0), (6.5, -3.5, 0.0), (6.5, -1.5, 0.0), (6.5, 0.5, 0.0), (6.5, 2.5, 0.0), (6.5, 4.5, 0.0), (6.5, 6.5, 0.0), (8.5, -7.5, 0.0), (8.5, -5.5, 0.0), (8.5, -3.5, 0.0), (8.5, -1.5, 0.0), (8.5, 0.5, 0.0), (8.5, 2.5, 0.0), (8.5, 4.5, 0.0), (8.5, 6.5, 0.0), (7.5, 8.5, 0.0), (7.5, 7.5, 0.0), (8.5, 7.5, 0.0), (-8.5, 8.5, 0.0), (-8.5, 7.5, 0.0), (-7.5, 7.5, 0.0), (-6.5, 8.5, 0.0), (-6.5, 7.5, 0.0), (-5.5, 7.5, 0.0), (-4.5, 8.5, 0.0), (-4.5, 7.5, 0.0), (-3.5, 7.5, 0.0), (-2.5, 8.5, 0.0), (-2.5, 7.5, 0.0), (-1.5, 7.5, 0.0), (-0.5, 8.5, 0.0), (-0.5, 7.5, 0.0), (0.5, 7.5, 0.0), (1.5, 8.5, 0.0), (1.5, 7.5, 0.0), (2.5, 7.5, 0.0), (3.5, 8.5, 0.0), (3.5, 7.5, 0.0), (4.5, 7.5, 0.0), (5.5, 8.5, 0.0), (5.5, 7.5, 0.0), (6.5, 7.5, 0.0), (-8.5, -7.5, 0.0), (-8.5, -8.5, 0.0), (-7.5, -8.5, 0.0), (-8.5, -5.5, 0.0), (-8.5, -6.5, 0.0), (-7.5, -6.5, 0.0), (-8.5, -3.5, 0.0), (-8.5, -4.5, 0.0), (-7.5, -4.5, 0.0), (-8.5, -1.5, 0.0), (-8.5, -2.5, 0.0), (-7.5, -2.5, 0.0), (-8.5, 0.5, 0.0), (-8.5, -0.5, 0.0), (-7.5, -0.5, 0.0), (-8.5, 2.5, 0.0), (-8.5, 1.5, 0.0), (-7.5, 1.5, 0.0), (-8.5, 4.5, 0.0), (-8.5, 3.5, 0.0), (-7.5, 3.5, 0.0), (-8.5, 6.5, 0.0), (-8.5, 5.5, 0.0), (-7.5, 5.5, 0.0), (-6.5, -7.5, 0.0), (-6.5, -8.5, 0.0), (-5.5, -8.5, 0.0), (-6.5, -5.5, 0.0), (-6.5, -6.5, 0.0), (-5.5, -6.5, 0.0), (-6.5, -3.5, 0.0), (-6.5, -4.5, 0.0), (-5.5, -4.5, 0.0), (-6.5, -1.5, 0.0), (-6.5, -2.5, 0.0), (-5.5, -2.5, 0.0), (-6.5, 0.5, 0.0), (-6.5, -0.5, 0.0), (-5.5, -0.5, 0.0), (-6.5, 2.5, 0.0), (-6.5, 1.5, 0.0), (-5.5, 1.5, 0.0), (-6.5, 4.5, 0.0), (-6.5, 3.5, 0.0), (-5.5, 3.5, 0.0), (-6.5, 6.5, 0.0), (-6.5, 5.5, 0.0), (-5.5, 5.5, 0.0), (-4.5, -7.5, 0.0), (-4.5, -8.5, 0.0), (-3.5, -8.5, 0.0), (-4.5, -5.5, 0.0), (-4.5, -6.5, 0.0), (-3.5, -6.5, 0.0), (-4.5, -3.5, 0.0), (-4.5, -4.5, 0.0), (-3.5, -4.5, 0.0), (-4.5, -1.5, 0.0), (-4.5, -2.5, 0.0), (-3.5, -2.5, 0.0), (-4.5, 0.5, 0.0), (-4.5, -0.5, 0.0), (-3.5, -0.5, 0.0), (-4.5, 2.5, 0.0), (-4.5, 1.5, 0.0), (-3.5, 1.5, 0.0), (-4.5, 4.5, 0.0), (-4.5, 3.5, 0.0), (-3.5, 3.5, 0.0), (-4.5, 6.5, 0.0), (-4.5, 5.5, 0.0), (-3.5, 5.5, 0.0), (-2.5, -7.5, 0.0), (-2.5, -8.5, 0.0), (-1.5, -8.5, 0.0), (-2.5, -5.5, 0.0), (-2.5, -6.5, 0.0), (-1.5, -6.5, 0.0), (-2.5, -3.5, 0.0), (-2.5, -4.5, 0.0), (-1.5, -4.5, 0.0), (-2.5, -1.5, 0.0), (-2.5, -2.5, 0.0), (-1.5, -2.5, 0.0), (-2.5, 0.5, 0.0), (-2.5, -0.5, 0.0), (-1.5, -0.5, 0.0), (-2.5, 2.5, 0.0), (-2.5, 1.5, 0.0), (-1.5, 1.5, 0.0), (-2.5, 4.5, 0.0), (-2.5, 3.5, 0.0), (-1.5, 3.5, 0.0), (-2.5, 6.5, 0.0), (-2.5, 5.5, 0.0), (-1.5, 5.5, 0.0), (-0.5, -7.5, 0.0), (-0.5, -8.5, 0.0), (0.5, -8.5, 0.0), (-0.5, -5.5, 0.0), (-0.5, -6.5, 0.0), (0.5, -6.5, 0.0), (-0.5, -3.5, 0.0), (-0.5, -4.5, 0.0), (0.5, -4.5, 0.0), (-0.5, -1.5, 0.0), (-0.5, -2.5, 0.0), (0.5, -2.5, 0.0), (-0.5, 0.5, 0.0), (-0.5, -0.5, 0.0), (0.5, -0.5, 0.0), (-0.5, 2.5, 0.0), (-0.5, 1.5, 0.0), (0.5, 1.5, 0.0), (-0.5, 4.5, 0.0), (-0.5, 3.5, 0.0), (0.5, 3.5, 0.0), (-0.5, 6.5, 0.0), (-0.5, 5.5, 0.0), (0.5, 5.5, 0.0), (1.5, -7.5, 0.0), (1.5, -8.5, 0.0), (2.5, -8.5, 0.0), (1.5, -5.5, 0.0), (1.5, -6.5, 0.0), (2.5, -6.5, 0.0), (1.5, -3.5, 0.0), (1.5, -4.5, 0.0), (2.5, -4.5, 0.0), (1.5, -1.5, 0.0), (1.5, -2.5, 0.0), (2.5, -2.5, 0.0), (1.5, 0.5, 0.0), (1.5, -0.5, 0.0), (2.5, -0.5, 0.0), (1.5, 2.5, 0.0), (1.5, 1.5, 0.0), (2.5, 1.5, 0.0), (1.5, 4.5, 0.0), (1.5, 3.5, 0.0), (2.5, 3.5, 0.0), (1.5, 6.5, 0.0), (1.5, 5.5, 0.0), (2.5, 5.5, 0.0), (3.5, -7.5, 0.0), (3.5, -8.5, 0.0), (4.5, -8.5, 0.0), (3.5, -5.5, 0.0), (3.5, -6.5, 0.0), (4.5, -6.5, 0.0), (3.5, -3.5, 0.0), (3.5, -4.5, 0.0), (4.5, -4.5, 0.0), (3.5, -1.5, 0.0), (3.5, -2.5, 0.0), (4.5, -2.5, 0.0), (3.5, 0.5, 0.0), (3.5, -0.5, 0.0), (4.5, -0.5, 0.0), (3.5, 2.5, 0.0), (3.5, 1.5, 0.0), (4.5, 1.5, 0.0), (3.5, 4.5, 0.0), (3.5, 3.5, 0.0), (4.5, 3.5, 0.0), (3.5, 6.5, 0.0), (3.5, 5.5, 0.0), (4.5, 5.5, 0.0), (5.5, -7.5, 0.0), (5.5, -8.5, 0.0), (6.5, -8.5, 0.0), (5.5, -5.5, 0.0), (5.5, -6.5, 0.0), (6.5, -6.5, 0.0), (5.5, -3.5, 0.0), (5.5, -4.5, 0.0), (6.5, -4.5, 0.0), (5.5, -1.5, 0.0), (5.5, -2.5, 0.0), (6.5, -2.5, 0.0), (5.5, 0.5, 0.0), (5.5, -0.5, 0.0), (6.5, -0.5, 0.0), (5.5, 2.5, 0.0), (5.5, 1.5, 0.0), (6.5, 1.5, 0.0), (5.5, 4.5, 0.0), (5.5, 3.5, 0.0), (6.5, 3.5, 0.0), (5.5, 6.5, 0.0), (5.5, 5.5, 0.0), (6.5, 5.5, 0.0), (7.5, -7.5, 0.0), (7.5, -8.5, 0.0), (8.5, -8.5, 0.0), (7.5, -5.5, 0.0), (7.5, -6.5, 0.0), (8.5, -6.5, 0.0), (7.5, -3.5, 0.0), (7.5, -4.5, 0.0), (8.5, -4.5, 0.0), (7.5, -1.5, 0.0), (7.5, -2.5, 0.0), (8.5, -2.5, 0.0), (7.5, 0.5, 0.0), (7.5, -0.5, 0.0), (8.5, -0.5, 0.0), (7.5, 2.5, 0.0), (7.5, 1.5, 0.0), (8.5, 1.5, 0.0), (7.5, 4.5, 0.0), (7.5, 3.5, 0.0), (8.5, 3.5, 0.0), (7.5, 6.5, 0.0), (7.5, 5.5, 0.0), (8.5, 5.5, 0.0)], [], [(1045, 363, 3, 389), (1046, 397, 35, 544), (1047, 406, 34, 396), (1048, 415, 33, 395), (1049, 424, 32, 394), (1050, 433, 31, 393), (1051, 442, 30, 392), (1052, 451, 29, 391), (1053, 460, 28, 390), (1054, 578, 36, 649), (1055, 579, 37, 650), (1056, 580, 38, 651), (1057, 581, 39, 652), (1058, 582, 40, 653), (1059, 583, 41, 654), (1060, 584, 42, 655), (1061, 585, 43, 656), (1062, 587, 44, 657), (1063, 588, 45, 658), (1064, 589, 46, 659), (1065, 590, 47, 660), (1066, 591, 48, 661), (1067, 592, 49, 662), (1068, 593, 50, 663), (1069, 594, 51, 664), (1070, 596, 52, 665), (1071, 597, 53, 666), (1072, 598, 54, 667), (1073, 599, 55, 668), (1074, 600, 56, 669), (1075, 601, 57, 670), (1076, 602, 58, 671), (1077, 603, 59, 672), (1078, 605, 60, 673), (1079, 606, 61, 674), (1080, 607, 62, 675), (1081, 608, 63, 676), (1082, 609, 64, 677), (1083, 610, 65, 678), (1084, 611, 66, 679), (1085, 612, 67, 680), (1086, 614, 68, 681), (1087, 615, 69, 682), (1088, 616, 70, 683), (1089, 617, 71, 684), (1090, 618, 72, 685), (1091, 619, 73, 686), (1092, 620, 74, 687), (1093, 621, 75, 688), (1094, 623, 76, 689), (1095, 624, 77, 690), (1096, 625, 78, 691), (1097, 626, 79, 692), (1098, 627, 80, 693), (1099, 628, 81, 694), (1100, 629, 82, 695), (1101, 630, 83, 696), (1102, 632, 84, 697), (1103, 633, 85, 698), (1104, 634, 86, 699), (1105, 635, 87, 700), (1106, 636, 88, 701), (1107, 637, 89, 702), (1108, 638, 90, 703), (1109, 639, 91, 704), (1110, 641, 92, 705), (1111, 642, 93, 706), (1112, 643, 94, 707), (1113, 644, 95, 708), (1114, 645, 96, 709), (1115, 646, 97, 710), (1116, 647, 98, 711), (1117, 648, 99, 712), (1118, 561, 20, 713), (1119, 562, 21, 714), (1120, 563, 22, 715), (1121, 564, 23, 716), (1122, 565, 24, 717), (1123, 566, 25, 718), (1124, 567, 26, 719), (1125, 568, 27, 720), (1126, 721, 128, 569), (1127, 722, 280, 723), (1128, 543, 102, 724), (1129, 725, 103, 364), (1130, 726, 281, 727), (1131, 577, 136, 728), (1132, 729, 135, 576), (1133, 730, 282, 731), (1134, 586, 145, 732), (1135, 733, 134, 575), (1136, 734, 283, 735), (1137, 595, 154, 736), (1138, 737, 133, 574), (1139, 738, 284, 739), (1140, 604, 163, 740), (1141, 741, 132, 573), (1142, 742, 285, 743), (1143, 613, 172, 744), (1144, 745, 131, 572), (1145, 746, 286, 747), (1146, 622, 181, 748), (1147, 749, 130, 571), (1148, 750, 287, 751), (1149, 631, 190, 752), (1150, 753, 129, 570), (1151, 754, 288, 755), (1152, 640, 199, 756), (1153, 757, 208, 469), (1154, 758, 289, 759), (1155, 398, 137, 760), (1156, 761, 209, 470), (1157, 762, 290, 763), (1158, 399, 138, 764), (1159, 765, 210, 471), (1160, 766, 291, 767), (1161, 400, 139, 768), (1162, 769, 211, 472), (1163, 770, 292, 771), (1164, 401, 140, 772), (1165, 773, 212, 473), (1166, 774, 293, 775), (1167, 402, 141, 776), (1168, 777, 213, 474), (1169, 778, 294, 779), (1170, 403, 142, 780), (1171, 781, 214, 475), (1172, 782, 295, 783), (1173, 404, 143, 784), (1174, 785, 215, 476), (1175, 786, 296, 787), (1176, 405, 144, 788), (1177, 789, 216, 477), (1178, 790, 297, 791), (1179, 407, 146, 792), (1180, 793, 217, 478), (1181, 794, 298, 795), (1182, 408, 147, 796), (1183, 797, 218, 479), (1184, 798, 299, 799), (1185, 409, 148, 800), (1186, 801, 219, 480), (1187, 802, 300, 803), (1188, 410, 149, 804), (1189, 805, 220, 481), (1190, 806, 301, 807), (1191, 411, 150, 808), (1192, 809, 221, 482), (1193, 810, 302, 811), (1194, 412, 151, 812), (1195, 813, 222, 483), (1196, 814, 303, 815), (1197, 413, 152, 816), (1198, 817, 223, 484), (1199, 818, 304, 819), (1200, 414, 153, 820), (1201, 821, 224, 485), (1202, 822, 305, 823), (1203, 416, 155, 824), (1204, 825, 225, 486), (1205, 826, 306, 827), (1206, 417, 156, 828), (1207, 829, 226, 487), (1208, 830, 307, 831), (1209, 418, 157, 832), (1210, 833, 227, 488), (1211, 834, 308, 835), (1212, 419, 158, 836), (1213, 837, 228, 489), (1214, 838, 309, 839), (1215, 420, 159, 840), (1216, 841, 229, 490), (1217, 842, 310, 843), (1218, 421, 160, 844), (1219, 845, 230, 491), (1220, 846, 311, 847), (1221, 422, 161, 848), (1222, 849, 231, 492), (1223, 850, 312, 851), (1224, 423, 162, 852), (1225, 853, 232, 493), (1226, 854, 313, 855), (1227, 425, 164, 856), (1228, 857, 233, 494), (1229, 858, 314, 859), (1230, 426, 165, 860), (1231, 861, 234, 495), (1232, 862, 315, 863), (1233, 427, 166, 864), (1234, 865, 235, 496), (1235, 866, 316, 867), (1236, 428, 167, 868), (1237, 869, 236, 497), (1238, 870, 317, 871), (1239, 429, 168, 872), (1240, 873, 237, 498), (1241, 874, 318, 875), (1242, 430, 169, 876), (1243, 877, 238, 499), (1244, 878, 319, 879), (1245, 431, 170, 880), (1246, 881, 239, 500), (1247, 882, 320, 883), (1248, 432, 171, 884), (1249, 885, 240, 501), (1250, 886, 321, 887), (1251, 434, 173, 888), (1252, 889, 241, 502), (1253, 890, 322, 891), (1254, 435, 174, 892), (1255, 893, 242, 503), (1256, 894, 323, 895), (1257, 436, 175, 896), (1258, 897, 243, 504), (1259, 898, 324, 899), (1260, 437, 176, 900), (1261, 901, 244, 505), (1262, 902, 325, 903), (1263, 438, 177, 904), (1264, 905, 245, 506), (1265, 906, 326, 907), (1266, 439, 178, 908), (1267, 909, 246, 507), (1268, 910, 327, 911), (1269, 440, 179, 912), (1270, 913, 247, 508), (1271, 914, 328, 915), (1272, 441, 180, 916), (1273, 917, 248, 509), (1274, 918, 329, 919), (1275, 443, 182, 920), (1276, 921, 249, 510), (1277, 922, 330, 923), (1278, 444, 183, 924), (1279, 925, 250, 511), (1280, 926, 331, 927), (1281, 445, 184, 928), (1282, 929, 251, 512), (1283, 930, 332, 931), (1284, 446, 185, 932), (1285, 933, 252, 513), (1286, 934, 333, 935), (1287, 447, 186, 936), (1288, 937, 253, 514), (1289, 938, 334, 939), (1290, 448, 187, 940), (1291, 941, 254, 515), (1292, 942, 335, 943), (1293, 449, 188, 944), (1294, 945, 255, 516), (1295, 946, 336, 947), (1296, 450, 189, 948), (1297, 949, 256, 517), (1298, 950, 337, 951), (1299, 452, 191, 952), (1300, 953, 257, 518), (1301, 954, 338, 955), (1302, 453, 192, 956), (1303, 957, 258, 519), (1304, 958, 339, 959), (1305, 454, 193, 960), (1306, 961, 259, 520), (1307, 962, 340, 963), (1308, 455, 194, 964), (1309, 965, 260, 521), (1310, 966, 341, 967), (1311, 456, 195, 968), (1312, 969, 261, 522), (1313, 970, 342, 971), (1314, 457, 196, 972), (1315, 973, 262, 523), (1316, 974, 343, 975), (1317, 458, 197, 976), (1318, 977, 263, 524), (1319, 978, 344, 979), (1320, 459, 198, 980), (1321, 981, 264, 525), (1322, 982, 345, 983), (1323, 461, 200, 984), (1324, 985, 265, 526), (1325, 986, 346, 987), (1326, 462, 201, 988), (1327, 989, 266, 527), (1328, 990, 347, 991), (1329, 463, 202, 992), (1330, 993, 267, 528), (1331, 994, 348, 995), (1332, 464, 203, 996), (1333, 997, 268, 529), (1334, 998, 349, 999), (1335, 465, 204, 1000), (1336, 1001, 269, 530), (1337, 1002, 350, 1003), (1338, 466, 205, 1004), (1339, 1005, 270, 531), (1340, 1006, 351, 1007), (1341, 467, 206, 1008), (1342, 1009, 271, 532), (1343, 1010, 352, 1011), (1344, 468, 207, 1012), (1345, 1013, 272, 533), (1346, 1014, 353, 1015), (1347, 381, 120, 1016), (1348, 1017, 273, 534), (1349, 1018, 354, 1019), (1350, 382, 121, 1020), (1351, 1021, 274, 535), (1352, 1022, 355, 1023), (1353, 383, 122, 1024), (1354, 1025, 275, 536), (1355, 1026, 356, 1027), (1356, 384, 123, 1028), (1357, 1029, 276, 537), (1358, 1030, 357, 1031), (1359, 385, 124, 1032), (1360, 1033, 277, 538), (1361, 1034, 358, 1035), (1362, 386, 125, 1036), (1363, 1037, 278, 539), (1364, 1038, 359, 1039), (1365, 387, 126, 1040), (1366, 1041, 279, 540), (1367, 1042, 360, 1043), (1368, 388, 127, 1044), (721, 1045, 389, 128), (280, 724, 1045, 721), (724, 102, 363, 1045), (725, 1046, 544, 103), (281, 728, 1046, 725), (728, 136, 397, 1046), (729, 1047, 396, 135), (282, 732, 1047, 729), (732, 145, 406, 1047), (733, 1048, 395, 134), (283, 736, 1048, 733), (736, 154, 415, 1048), (737, 1049, 394, 133), (284, 740, 1049, 737), (740, 163, 424, 1049), (741, 1050, 393, 132), (285, 744, 1050, 741), (744, 172, 433, 1050), (745, 1051, 392, 131), (286, 748, 1051, 745), (748, 181, 442, 1051), (749, 1052, 391, 130), (287, 752, 1052, 749), (752, 190, 451, 1052), (753, 1053, 390, 129), (288, 756, 1053, 753), (756, 199, 460, 1053), (757, 1054, 649, 208), (289, 760, 1054, 757), (760, 137, 578, 1054), (761, 1055, 650, 209), (290, 764, 1055, 761), (764, 138, 579, 1055), (765, 1056, 651, 210), (291, 768, 1056, 765), (768, 139, 580, 1056), (769, 1057, 652, 211), (292, 772, 1057, 769), (772, 140, 581, 1057), (773, 1058, 653, 212), (293, 776, 1058, 773), (776, 141, 582, 1058), (777, 1059, 654, 213), (294, 780, 1059, 777), (780, 142, 583, 1059), (781, 1060, 655, 214), (295, 784, 1060, 781), (784, 143, 584, 1060), (785, 1061, 656, 215), (296, 788, 1061, 785), (788, 144, 585, 1061), (789, 1062, 657, 216), (297, 792, 1062, 789), (792, 146, 587, 1062), (793, 1063, 658, 217), (298, 796, 1063, 793), (796, 147, 588, 1063), (797, 1064, 659, 218), (299, 800, 1064, 797), (800, 148, 589, 1064), (801, 1065, 660, 219), (300, 804, 1065, 801), (804, 149, 590, 1065), (805, 1066, 661, 220), (301, 808, 1066, 805), (808, 150, 591, 1066), (809, 1067, 662, 221), (302, 812, 1067, 809), (812, 151, 592, 1067), (813, 1068, 663, 222), (303, 816, 1068, 813), (816, 152, 593, 1068), (817, 1069, 664, 223), (304, 820, 1069, 817), (820, 153, 594, 1069), (821, 1070, 665, 224), (305, 824, 1070, 821), (824, 155, 596, 1070), (825, 1071, 666, 225), (306, 828, 1071, 825), (828, 156, 597, 1071), (829, 1072, 667, 226), (307, 832, 1072, 829), (832, 157, 598, 1072), (833, 1073, 668, 227), (308, 836, 1073, 833), (836, 158, 599, 1073), (837, 1074, 669, 228), (309, 840, 1074, 837), (840, 159, 600, 1074), (841, 1075, 670, 229), (310, 844, 1075, 841), (844, 160, 601, 1075), (845, 1076, 671, 230), (311, 848, 1076, 845), (848, 161, 602, 1076), (849, 1077, 672, 231), (312, 852, 1077, 849), (852, 162, 603, 1077), (853, 1078, 673, 232), (313, 856, 1078, 853), (856, 164, 605, 1078), (857, 1079, 674, 233), (314, 860, 1079, 857), (860, 165, 606, 1079), (861, 1080, 675, 234), (315, 864, 1080, 861), (864, 166, 607, 1080), (865, 1081, 676, 235), (316, 868, 1081, 865), (868, 167, 608, 1081), (869, 1082, 677, 236), (317, 872, 1082, 869), (872, 168, 609, 1082), (873, 1083, 678, 237), (318, 876, 1083, 873), (876, 169, 610, 1083), (877, 1084, 679, 238), (319, 880, 1084, 877), (880, 170, 611, 1084), (881, 1085, 680, 239), (320, 884, 1085, 881), (884, 171, 612, 1085), (885, 1086, 681, 240), (321, 888, 1086, 885), (888, 173, 614, 1086), (889, 1087, 682, 241), (322, 892, 1087, 889), (892, 174, 615, 1087), (893, 1088, 683, 242), (323, 896, 1088, 893), (896, 175, 616, 1088), (897, 1089, 684, 243), (324, 900, 1089, 897), (900, 176, 617, 1089), (901, 1090, 685, 244), (325, 904, 1090, 901), (904, 177, 618, 1090), (905, 1091, 686, 245), (326, 908, 1091, 905), (908, 178, 619, 1091), (909, 1092, 687, 246), (327, 912, 1092, 909), (912, 179, 620, 1092), (913, 1093, 688, 247), (328, 916, 1093, 913), (916, 180, 621, 1093), (917, 1094, 689, 248), (329, 920, 1094, 917), (920, 182, 623, 1094), (921, 1095, 690, 249), (330, 924, 1095, 921), (924, 183, 624, 1095), (925, 1096, 691, 250), (331, 928, 1096, 925), (928, 184, 625, 1096), (929, 1097, 692, 251), (332, 932, 1097, 929), (932, 185, 626, 1097), (933, 1098, 693, 252), (333, 936, 1098, 933), (936, 186, 627, 1098), (937, 1099, 694, 253), (334, 940, 1099, 937), (940, 187, 628, 1099), (941, 1100, 695, 254), (335, 944, 1100, 941), (944, 188, 629, 1100), (945, 1101, 696, 255), (336, 948, 1101, 945), (948, 189, 630, 1101), (949, 1102, 697, 256), (337, 952, 1102, 949), (952, 191, 632, 1102), (953, 1103, 698, 257), (338, 956, 1103, 953), (956, 192, 633, 1103), (957, 1104, 699, 258), (339, 960, 1104, 957), (960, 193, 634, 1104), (961, 1105, 700, 259), (340, 964, 1105, 961), (964, 194, 635, 1105), (965, 1106, 701, 260), (341, 968, 1106, 965), (968, 195, 636, 1106), (969, 1107, 702, 261), (342, 972, 1107, 969), (972, 196, 637, 1107), (973, 1108, 703, 262), (343, 976, 1108, 973), (976, 197, 638, 1108), (977, 1109, 704, 263), (344, 980, 1109, 977), (980, 198, 639, 1109), (981, 1110, 705, 264), (345, 984, 1110, 981), (984, 200, 641, 1110), (985, 1111, 706, 265), (346, 988, 1111, 985), (988, 201, 642, 1111), (989, 1112, 707, 266), (347, 992, 1112, 989), (992, 202, 643, 1112), (993, 1113, 708, 267), (348, 996, 1113, 993), (996, 203, 644, 1113), (997, 1114, 709, 268), (349, 1000, 1114, 997), (1000, 204, 645, 1114), (1001, 1115, 710, 269), (350, 1004, 1115, 1001), (1004, 205, 646, 1115), (1005, 1116, 711, 270), (351, 1008, 1116, 1005), (1008, 206, 647, 1116), (1009, 1117, 712, 271), (352, 1012, 1117, 1009), (1012, 207, 648, 1117), (1013, 1118, 713, 272), (353, 1016, 1118, 1013), (1016, 120, 561, 1118), (1017, 1119, 714, 273), (354, 1020, 1119, 1017), (1020, 121, 562, 1119), (1021, 1120, 715, 274), (355, 1024, 1120, 1021), (1024, 122, 563, 1120), (1025, 1121, 716, 275), (356, 1028, 1121, 1025), (1028, 123, 564, 1121), (1029, 1122, 717, 276), (357, 1032, 1122, 1029), (1032, 124, 565, 1122), (1033, 1123, 718, 277), (358, 1036, 1123, 1033), (1036, 125, 566, 1123), (1037, 1124, 719, 278), (359, 1040, 1124, 1037), (1040, 126, 567, 1124), (1041, 1125, 720, 279), (360, 1044, 1125, 1041), (1044, 127, 568, 1125), (460, 1126, 569, 28), (199, 723, 1126, 460), (723, 280, 721, 1126), (640, 1127, 723, 199), (99, 540, 1127, 640), (540, 279, 722, 1127), (722, 1128, 724, 280), (279, 720, 1128, 722), (720, 27, 543, 1128), (365, 1129, 364, 2), (104, 727, 1129, 365), (727, 281, 725, 1129), (545, 1130, 727, 104), (4, 476, 1130, 545), (476, 215, 726, 1130), (726, 1131, 728, 281), (215, 656, 1131, 726), (656, 43, 577, 1131), (397, 1132, 576, 35), (136, 731, 1132, 397), (731, 282, 729, 1132), (577, 1133, 731, 136), (43, 484, 1133, 577), (484, 223, 730, 1133), (730, 1134, 732, 282), (223, 664, 1134, 730), (664, 51, 586, 1134), (406, 1135, 575, 34), (145, 735, 1135, 406), (735, 283, 733, 1135), (586, 1136, 735, 145), (51, 492, 1136, 586), (492, 231, 734, 1136), (734, 1137, 736, 283), (231, 672, 1137, 734), (672, 59, 595, 1137), (415, 1138, 574, 33), (154, 739, 1138, 415), (739, 284, 737, 1138), (595, 1139, 739, 154), (59, 500, 1139, 595), (500, 239, 738, 1139), (738, 1140, 740, 284), (239, 680, 1140, 738), (680, 67, 604, 1140), (424, 1141, 573, 32), (163, 743, 1141, 424), (743, 285, 741, 1141), (604, 1142, 743, 163), (67, 508, 1142, 604), (508, 247, 742, 1142), (742, 1143, 744, 285), (247, 688, 1143, 742), (688, 75, 613, 1143), (433, 1144, 572, 31), (172, 747, 1144, 433), (747, 286, 745, 1144), (613, 1145, 747, 172), (75, 516, 1145, 613), (516, 255, 746, 1145), (746, 1146, 748, 286), (255, 696, 1146, 746), (696, 83, 622, 1146), (442, 1147, 571, 30), (181, 751, 1147, 442), (751, 287, 749, 1147), (622, 1148, 751, 181), (83, 524, 1148, 622), (524, 263, 750, 1148), (750, 1149, 752, 287), (263, 704, 1149, 750), (704, 91, 631, 1149), (451, 1150, 570, 29), (190, 755, 1150, 451), (755, 288, 753, 1150), (631, 1151, 755, 190), (91, 532, 1151, 631), (532, 271, 754, 1151), (754, 1152, 756, 288), (271, 712, 1152, 754), (712, 99, 640, 1152), (541, 1153, 469, 11), (100, 759, 1153, 541), (759, 289, 757, 1153), (361, 1154, 759, 100), (0, 373, 1154, 361), (373, 112, 758, 1154), (758, 1155, 760, 289), (112, 553, 1155, 758), (553, 12, 398, 1155), (372, 1156, 470, 10), (111, 763, 1156, 372), (763, 290, 761, 1156), (552, 1157, 763, 111), (11, 469, 1157, 552), (469, 208, 762, 1157), (762, 1158, 764, 290), (208, 649, 1158, 762), (649, 36, 399, 1158), (371, 1159, 471, 9), (110, 767, 1159, 371), (767, 291, 765, 1159), (551, 1160, 767, 110), (10, 470, 1160, 551), (470, 209, 766, 1160), (766, 1161, 768, 291), (209, 650, 1161, 766), (650, 37, 400, 1161), (370, 1162, 472, 8), (109, 771, 1162, 370), (771, 292, 769, 1162), (550, 1163, 771, 109), (9, 471, 1163, 550), (471, 210, 770, 1163), (770, 1164, 772, 292), (210, 651, 1164, 770), (651, 38, 401, 1164), (369, 1165, 473, 7), (108, 775, 1165, 369), (775, 293, 773, 1165), (549, 1166, 775, 108), (8, 472, 1166, 549), (472, 211, 774, 1166), (774, 1167, 776, 293), (211, 652, 1167, 774), (652, 39, 402, 1167), (368, 1168, 474, 6), (107, 779, 1168, 368), (779, 294, 777, 1168), (548, 1169, 779, 107), (7, 473, 1169, 548), (473, 212, 778, 1169), (778, 1170, 780, 294), (212, 653, 1170, 778), (653, 40, 403, 1170), (367, 1171, 475, 5), (106, 783, 1171, 367), (783, 295, 781, 1171), (547, 1172, 783, 106), (6, 474, 1172, 547), (474, 213, 782, 1172), (782, 1173, 784, 295), (213, 654, 1173, 782), (654, 41, 404, 1173), (366, 1174, 476, 4), (105, 787, 1174, 366), (787, 296, 785, 1174), (546, 1175, 787, 105), (5, 475, 1175, 546), (475, 214, 786, 1175), (786, 1176, 788, 296), (214, 655, 1176, 786), (655, 42, 405, 1176), (578, 1177, 477, 36), (137, 791, 1177, 578), (791, 297, 789, 1177), (398, 1178, 791, 137), (12, 374, 1178, 398), (374, 113, 790, 1178), (790, 1179, 792, 297), (113, 554, 1179, 790), (554, 13, 407, 1179), (579, 1180, 478, 37), (138, 795, 1180, 579), (795, 298, 793, 1180), (399, 1181, 795, 138), (36, 477, 1181, 399), (477, 216, 794, 1181), (794, 1182, 796, 298), (216, 657, 1182, 794), (657, 44, 408, 1182), (580, 1183, 479, 38), (139, 799, 1183, 580), (799, 299, 797, 1183), (400, 1184, 799, 139), (37, 478, 1184, 400), (478, 217, 798, 1184), (798, 1185, 800, 299), (217, 658, 1185, 798), (658, 45, 409, 1185), (581, 1186, 480, 39), (140, 803, 1186, 581), (803, 300, 801, 1186), (401, 1187, 803, 140), (38, 479, 1187, 401), (479, 218, 802, 1187), (802, 1188, 804, 300), (218, 659, 1188, 802), (659, 46, 410, 1188), (582, 1189, 481, 40), (141, 807, 1189, 582), (807, 301, 805, 1189), (402, 1190, 807, 141), (39, 480, 1190, 402), (480, 219, 806, 1190), (806, 1191, 808, 301), (219, 660, 1191, 806), (660, 47, 411, 1191), (583, 1192, 482, 41), (142, 811, 1192, 583), (811, 302, 809, 1192), (403, 1193, 811, 142), (40, 481, 1193, 403), (481, 220, 810, 1193), (810, 1194, 812, 302), (220, 661, 1194, 810), (661, 48, 412, 1194), (584, 1195, 483, 42), (143, 815, 1195, 584), (815, 303, 813, 1195), (404, 1196, 815, 143), (41, 482, 1196, 404), (482, 221, 814, 1196), (814, 1197, 816, 303), (221, 662, 1197, 814), (662, 49, 413, 1197), (585, 1198, 484, 43), (144, 819, 1198, 585), (819, 304, 817, 1198), (405, 1199, 819, 144), (42, 483, 1199, 405), (483, 222, 818, 1199), (818, 1200, 820, 304), (222, 663, 1200, 818), (663, 50, 414, 1200), (587, 1201, 485, 44), (146, 823, 1201, 587), (823, 305, 821, 1201), (407, 1202, 823, 146), (13, 375, 1202, 407), (375, 114, 822, 1202), (822, 1203, 824, 305), (114, 555, 1203, 822), (555, 14, 416, 1203), (588, 1204, 486, 45), (147, 827, 1204, 588), (827, 306, 825, 1204), (408, 1205, 827, 147), (44, 485, 1205, 408), (485, 224, 826, 1205), (826, 1206, 828, 306), (224, 665, 1206, 826), (665, 52, 417, 1206), (589, 1207, 487, 46), (148, 831, 1207, 589), (831, 307, 829, 1207), (409, 1208, 831, 148), (45, 486, 1208, 409), (486, 225, 830, 1208), (830, 1209, 832, 307), (225, 666, 1209, 830), (666, 53, 418, 1209), (590, 1210, 488, 47), (149, 835, 1210, 590), (835, 308, 833, 1210), (410, 1211, 835, 149), (46, 487, 1211, 410), (487, 226, 834, 1211), (834, 1212, 836, 308), (226, 667, 1212, 834), (667, 54, 419, 1212), (591, 1213, 489, 48), (150, 839, 1213, 591), (839, 309, 837, 1213), (411, 1214, 839, 150), (47, 488, 1214, 411), (488, 227, 838, 1214), (838, 1215, 840, 309), (227, 668, 1215, 838), (668, 55, 420, 1215), (592, 1216, 490, 49), (151, 843, 1216, 592), (843, 310, 841, 1216), (412, 1217, 843, 151), (48, 489, 1217, 412), (489, 228, 842, 1217), (842, 1218, 844, 310), (228, 669, 1218, 842), (669, 56, 421, 1218), (593, 1219, 491, 50), (152, 847, 1219, 593), (847, 311, 845, 1219), (413, 1220, 847, 152), (49, 490, 1220, 413), (490, 229, 846, 1220), (846, 1221, 848, 311), (229, 670, 1221, 846), (670, 57, 422, 1221), (594, 1222, 492, 51), (153, 851, 1222, 594), (851, 312, 849, 1222), (414, 1223, 851, 153), (50, 491, 1223, 414), (491, 230, 850, 1223), (850, 1224, 852, 312), (230, 671, 1224, 850), (671, 58, 423, 1224), (596, 1225, 493, 52), (155, 855, 1225, 596), (855, 313, 853, 1225), (416, 1226, 855, 155), (14, 376, 1226, 416), (376, 115, 854, 1226), (854, 1227, 856, 313), (115, 556, 1227, 854), (556, 15, 425, 1227), (597, 1228, 494, 53), (156, 859, 1228, 597), (859, 314, 857, 1228), (417, 1229, 859, 156), (52, 493, 1229, 417), (493, 232, 858, 1229), (858, 1230, 860, 314), (232, 673, 1230, 858), (673, 60, 426, 1230), (598, 1231, 495, 54), (157, 863, 1231, 598), (863, 315, 861, 1231), (418, 1232, 863, 157), (53, 494, 1232, 418), (494, 233, 862, 1232), (862, 1233, 864, 315), (233, 674, 1233, 862), (674, 61, 427, 1233), (599, 1234, 496, 55), (158, 867, 1234, 599), (867, 316, 865, 1234), (419, 1235, 867, 158), (54, 495, 1235, 419), (495, 234, 866, 1235), (866, 1236, 868, 316), (234, 675, 1236, 866), (675, 62, 428, 1236), (600, 1237, 497, 56), (159, 871, 1237, 600), (871, 317, 869, 1237), (420, 1238, 871, 159), (55, 496, 1238, 420), (496, 235, 870, 1238), (870, 1239, 872, 317), (235, 676, 1239, 870), (676, 63, 429, 1239), (601, 1240, 498, 57), (160, 875, 1240, 601), (875, 318, 873, 1240), (421, 1241, 875, 160), (56, 497, 1241, 421), (497, 236, 874, 1241), (874, 1242, 876, 318), (236, 677, 1242, 874), (677, 64, 430, 1242), (602, 1243, 499, 58), (161, 879, 1243, 602), (879, 319, 877, 1243), (422, 1244, 879, 161), (57, 498, 1244, 422), (498, 237, 878, 1244), (878, 1245, 880, 319), (237, 678, 1245, 878), (678, 65, 431, 1245), (603, 1246, 500, 59), (162, 883, 1246, 603), (883, 320, 881, 1246), (423, 1247, 883, 162), (58, 499, 1247, 423), (499, 238, 882, 1247), (882, 1248, 884, 320), (238, 679, 1248, 882), (679, 66, 432, 1248), (605, 1249, 501, 60), (164, 887, 1249, 605), (887, 321, 885, 1249), (425, 1250, 887, 164), (15, 377, 1250, 425), (377, 116, 886, 1250), (886, 1251, 888, 321), (116, 557, 1251, 886), (557, 16, 434, 1251), (606, 1252, 502, 61), (165, 891, 1252, 606), (891, 322, 889, 1252), (426, 1253, 891, 165), (60, 501, 1253, 426), (501, 240, 890, 1253), (890, 1254, 892, 322), (240, 681, 1254, 890), (681, 68, 435, 1254), (607, 1255, 503, 62), (166, 895, 1255, 607), (895, 323, 893, 1255), (427, 1256, 895, 166), (61, 502, 1256, 427), (502, 241, 894, 1256), (894, 1257, 896, 323), (241, 682, 1257, 894), (682, 69, 436, 1257), (608, 1258, 504, 63), (167, 899, 1258, 608), (899, 324, 897, 1258), (428, 1259, 899, 167), (62, 503, 1259, 428), (503, 242, 898, 1259), (898, 1260, 900, 324), (242, 683, 1260, 898), (683, 70, 437, 1260), (609, 1261, 505, 64), (168, 903, 1261, 609), (903, 325, 901, 1261), (429, 1262, 903, 168), (63, 504, 1262, 429), (504, 243, 902, 1262), (902, 1263, 904, 325), (243, 684, 1263, 902), (684, 71, 438, 1263), (610, 1264, 506, 65), (169, 907, 1264, 610), (907, 326, 905, 1264), (430, 1265, 907, 169), (64, 505, 1265, 430), (505, 244, 906, 1265), (906, 1266, 908, 326), (244, 685, 1266, 906), (685, 72, 439, 1266), (611, 1267, 507, 66), (170, 911, 1267, 611), (911, 327, 909, 1267), (431, 1268, 911, 170), (65, 506, 1268, 431), (506, 245, 910, 1268), (910, 1269, 912, 327), (245, 686, 1269, 910), (686, 73, 440, 1269), (612, 1270, 508, 67), (171, 915, 1270, 612), (915, 328, 913, 1270), (432, 1271, 915, 171), (66, 507, 1271, 432), (507, 246, 914, 1271), (914, 1272, 916, 328), (246, 687, 1272, 914), (687, 74, 441, 1272), (614, 1273, 509, 68), (173, 919, 1273, 614), (919, 329, 917, 1273), (434, 1274, 919, 173), (16, 378, 1274, 434), (378, 117, 918, 1274), (918, 1275, 920, 329), (117, 558, 1275, 918), (558, 17, 443, 1275), (615, 1276, 510, 69), (174, 923, 1276, 615), (923, 330, 921, 1276), (435, 1277, 923, 174), (68, 509, 1277, 435), (509, 248, 922, 1277), (922, 1278, 924, 330), (248, 689, 1278, 922), (689, 76, 444, 1278), (616, 1279, 511, 70), (175, 927, 1279, 616), (927, 331, 925, 1279), (436, 1280, 927, 175), (69, 510, 1280, 436), (510, 249, 926, 1280), (926, 1281, 928, 331), (249, 690, 1281, 926), (690, 77, 445, 1281), (617, 1282, 512, 71), (176, 931, 1282, 617), (931, 332, 929, 1282), (437, 1283, 931, 176), (70, 511, 1283, 437), (511, 250, 930, 1283), (930, 1284, 932, 332), (250, 691, 1284, 930), (691, 78, 446, 1284), (618, 1285, 513, 72), (177, 935, 1285, 618), (935, 333, 933, 1285), (438, 1286, 935, 177), (71, 512, 1286, 438), (512, 251, 934, 1286), (934, 1287, 936, 333), (251, 692, 1287, 934), (692, 79, 447, 1287), (619, 1288, 514, 73), (178, 939, 1288, 619), (939, 334, 937, 1288), (439, 1289, 939, 178), (72, 513, 1289, 439), (513, 252, 938, 1289), (938, 1290, 940, 334), (252, 693, 1290, 938), (693, 80, 448, 1290), (620, 1291, 515, 74), (179, 943, 1291, 620), (943, 335, 941, 1291), (440, 1292, 943, 179), (73, 514, 1292, 440), (514, 253, 942, 1292), (942, 1293, 944, 335), (253, 694, 1293, 942), (694, 81, 449, 1293), (621, 1294, 516, 75), (180, 947, 1294, 621), (947, 336, 945, 1294), (441, 1295, 947, 180), (74, 515, 1295, 441), (515, 254, 946, 1295), (946, 1296, 948, 336), (254, 695, 1296, 946), (695, 82, 450, 1296), (623, 1297, 517, 76), (182, 951, 1297, 623), (951, 337, 949, 1297), (443, 1298, 951, 182), (17, 379, 1298, 443), (379, 118, 950, 1298), (950, 1299, 952, 337), (118, 559, 1299, 950), (559, 18, 452, 1299), (624, 1300, 518, 77), (183, 955, 1300, 624), (955, 338, 953, 1300), (444, 1301, 955, 183), (76, 517, 1301, 444), (517, 256, 954, 1301), (954, 1302, 956, 338), (256, 697, 1302, 954), (697, 84, 453, 1302), (625, 1303, 519, 78), (184, 959, 1303, 625), (959, 339, 957, 1303), (445, 1304, 959, 184), (77, 518, 1304, 445), (518, 257, 958, 1304), (958, 1305, 960, 339), (257, 698, 1305, 958), (698, 85, 454, 1305), (626, 1306, 520, 79), (185, 963, 1306, 626), (963, 340, 961, 1306), (446, 1307, 963, 185), (78, 519, 1307, 446), (519, 258, 962, 1307), (962, 1308, 964, 340), (258, 699, 1308, 962), (699, 86, 455, 1308), (627, 1309, 521, 80), (186, 967, 1309, 627), (967, 341, 965, 1309), (447, 1310, 967, 186), (79, 520, 1310, 447), (520, 259, 966, 1310), (966, 1311, 968, 341), (259, 700, 1311, 966), (700, 87, 456, 1311), (628, 1312, 522, 81), (187, 971, 1312, 628), (971, 342, 969, 1312), (448, 1313, 971, 187), (80, 521, 1313, 448), (521, 260, 970, 1313), (970, 1314, 972, 342), (260, 701, 1314, 970), (701, 88, 457, 1314), (629, 1315, 523, 82), (188, 975, 1315, 629), (975, 343, 973, 1315), (449, 1316, 975, 188), (81, 522, 1316, 449), (522, 261, 974, 1316), (974, 1317, 976, 343), (261, 702, 1317, 974), (702, 89, 458, 1317), (630, 1318, 524, 83), (189, 979, 1318, 630), (979, 344, 977, 1318), (450, 1319, 979, 189), (82, 523, 1319, 450), (523, 262, 978, 1319), (978, 1320, 980, 344), (262, 703, 1320, 978), (703, 90, 459, 1320), (632, 1321, 525, 84), (191, 983, 1321, 632), (983, 345, 981, 1321), (452, 1322, 983, 191), (18, 380, 1322, 452), (380, 119, 982, 1322), (982, 1323, 984, 345), (119, 560, 1323, 982), (560, 19, 461, 1323), (633, 1324, 526, 85), (192, 987, 1324, 633), (987, 346, 985, 1324), (453, 1325, 987, 192), (84, 525, 1325, 453), (525, 264, 986, 1325), (986, 1326, 988, 346), (264, 705, 1326, 986), (705, 92, 462, 1326), (634, 1327, 527, 86), (193, 991, 1327, 634), (991, 347, 989, 1327), (454, 1328, 991, 193), (85, 526, 1328, 454), (526, 265, 990, 1328), (990, 1329, 992, 347), (265, 706, 1329, 990), (706, 93, 463, 1329), (635, 1330, 528, 87), (194, 995, 1330, 635), (995, 348, 993, 1330), (455, 1331, 995, 194), (86, 527, 1331, 455), (527, 266, 994, 1331), (994, 1332, 996, 348), (266, 707, 1332, 994), (707, 94, 464, 1332), (636, 1333, 529, 88), (195, 999, 1333, 636), (999, 349, 997, 1333), (456, 1334, 999, 195), (87, 528, 1334, 456), (528, 267, 998, 1334), (998, 1335, 1000, 349), (267, 708, 1335, 998), (708, 95, 465, 1335), (637, 1336, 530, 89), (196, 1003, 1336, 637), (1003, 350, 1001, 1336), (457, 1337, 1003, 196), (88, 529, 1337, 457), (529, 268, 1002, 1337), (1002, 1338, 1004, 350), (268, 709, 1338, 1002), (709, 96, 466, 1338), (638, 1339, 531, 90), (197, 1007, 1339, 638), (1007, 351, 1005, 1339), (458, 1340, 1007, 197), (89, 530, 1340, 458), (530, 269, 1006, 1340), (1006, 1341, 1008, 351), (269, 710, 1341, 1006), (710, 97, 467, 1341), (639, 1342, 532, 91), (198, 1011, 1342, 639), (1011, 352, 1009, 1342), (459, 1343, 1011, 198), (90, 531, 1343, 459), (531, 270, 1010, 1343), (1010, 1344, 1012, 352), (270, 711, 1344, 1010), (711, 98, 468, 1344), (641, 1345, 533, 92), (200, 1015, 1345, 641), (1015, 353, 1013, 1345), (461, 1346, 1015, 200), (19, 542, 1346, 461), (542, 101, 1014, 1346), (1014, 1347, 1016, 353), (101, 362, 1347, 1014), (362, 1, 381, 1347), (642, 1348, 534, 93), (201, 1019, 1348, 642), (1019, 354, 1017, 1348), (462, 1349, 1019, 201), (92, 533, 1349, 462), (533, 272, 1018, 1349), (1018, 1350, 1020, 354), (272, 713, 1350, 1018), (713, 20, 382, 1350), (643, 1351, 535, 94), (202, 1023, 1351, 643), (1023, 355, 1021, 1351), (463, 1352, 1023, 202), (93, 534, 1352, 463), (534, 273, 1022, 1352), (1022, 1353, 1024, 355), (273, 714, 1353, 1022), (714, 21, 383, 1353), (644, 1354, 536, 95), (203, 1027, 1354, 644), (1027, 356, 1025, 1354), (464, 1355, 1027, 203), (94, 535, 1355, 464), (535, 274, 1026, 1355), (1026, 1356, 1028, 356), (274, 715, 1356, 1026), (715, 22, 384, 1356), (645, 1357, 537, 96), (204, 1031, 1357, 645), (1031, 357, 1029, 1357), (465, 1358, 1031, 204), (95, 536, 1358, 465), (536, 275, 1030, 1358), (1030, 1359, 1032, 357), (275, 716, 1359, 1030), (716, 23, 385, 1359), (646, 1360, 538, 97), (205, 1035, 1360, 646), (1035, 358, 1033, 1360), (466, 1361, 1035, 205), (96, 537, 1361, 466), (537, 276, 1034, 1361), (1034, 1362, 1036, 358), (276, 717, 1362, 1034), (717, 24, 386, 1362), (647, 1363, 539, 98), (206, 1039, 1363, 647), (1039, 359, 1037, 1363), (467, 1364, 1039, 206), (97, 538, 1364, 467), (538, 277, 1038, 1364), (1038, 1365, 1040, 359), (277, 718, 1365, 1038), (718, 25, 387, 1365), (648, 1366, 540, 99), (207, 1043, 1366, 648), (1043, 360, 1041, 1366), (468, 1367, 1043, 207), (98, 539, 1367, 468), (539, 278, 1042, 1367), (1042, 1368, 1044, 360), (278, 719, 1368, 1042), (719, 26, 388, 1368)])
me_groundtile.polygons.foreach_set('use_smooth', [True] * 1296)
me_groundtile.use_remesh_preserve_volume = False
me_groundtile.use_remesh_preserve_attributes = False
me_groundtile.use_mirror_vertex_groups = False
me_groundtile.update()

# ---- objects
ob_empty_001 = bpy.data.objects.new('Empty.001', None)
ob_empty = bpy.data.objects.new('Empty', None)
ob_groundtile = bpy.data.objects.new('GroundTile', me_groundtile)
ob_cam = bpy.data.objects.new('Cam', None)
ob_terrainsun = bpy.data.objects.new('TerrainSun', None)

# ---- transforms, parenting, visibility, modifiers, constraints
ob_empty_001.location = (0.0, 0.0, 0.0)
ob_empty_001.empty_image_offset = (0.0, 0.0)
ob_empty_001.lineart.crease_threshold = 0.0
ob_empty.parent = ob_empty_001
ob_empty.location = (0.0, 0.0, -174.1)
ob_empty.empty_image_offset = (0.0, 0.0)
ob_empty.lineart.crease_threshold = 0.0
ob_groundtile.parent = ob_empty_001
ob_groundtile.location = (0.0, 0.0, 0.0)
ob_groundtile.lineart.crease_threshold = 0.0
_vg = ob_groundtile.vertex_groups.new(name='Center')
for _i, _w in zip([36, 37, 38, 39, 40, 41, 42, 43, 44, 45, 46, 47, 48, 49, 50, 51, 52, 53, 54, 55, 56, 57, 58, 59, 60, 61, 62, 63, 64, 65, 66, 67, 68, 69, 70, 71, 72, 73, 74, 75, 76, 77, 78, 79, 80, 81, 82, 83, 84, 85, 86, 87, 88, 89, 90, 91, 92, 93, 94, 95, 96, 97, 98, 99, 138, 139, 140, 141, 142, 143, 144, 147, 148, 149, 150, 151, 152, 153, 156, 157, 158, 159, 160, 161, 162, 165, 166, 167, 168, 169, 170, 171, 174, 175, 176, 177, 178, 179, 180, 183, 184, 185, 186, 187, 188, 189, 192, 193, 194, 195, 196, 197, 198, 201, 202, 203, 204, 205, 206, 207, 216, 217, 218, 219, 220, 221, 222, 223, 224, 225, 226, 227, 228, 229, 230, 231, 232, 233, 234, 235, 236, 237, 238, 239, 240, 241, 242, 243, 244, 245, 246, 247, 248, 249, 250, 251, 252, 253, 254, 255, 256, 257, 258, 259, 260, 261, 262, 263, 264, 265, 266, 267, 268, 269, 270, 271, 298, 299, 300, 301, 302, 303, 304, 306, 307, 308, 309, 310, 311, 312, 314, 315, 316, 317, 318, 319, 320, 322, 323, 324, 325, 326, 327, 328, 330, 331, 332, 333, 334, 335, 336, 338, 339, 340, 341, 342, 343, 344, 346, 347, 348, 349, 350, 351, 352, 399, 400, 401, 402, 403, 404, 405, 408, 409, 410, 411, 412, 413, 414, 417, 418, 419, 420, 421, 422, 423, 426, 427, 428, 429, 430, 431, 432, 435, 436, 437, 438, 439, 440, 441, 444, 445, 446, 447, 448, 449, 450, 453, 454, 455, 456, 457, 458, 459, 462, 463, 464, 465, 466, 467, 468, 477, 478, 479, 480, 481, 482, 483, 484, 485, 486, 487, 488, 489, 490, 491, 492, 493, 494, 495, 496, 497, 498, 499, 500, 501, 502, 503, 504, 505, 506, 507, 508, 509, 510, 511, 512, 513, 514, 515, 516, 517, 518, 519, 520, 521, 522, 523, 524, 525, 526, 527, 528, 529, 530, 531, 532, 533, 534, 535, 536, 537, 538, 539, 540, 577, 578, 579, 580, 581, 582, 583, 584, 585, 586, 587, 588, 589, 590, 591, 592, 593, 594, 595, 596, 597, 598, 599, 600, 601, 602, 603, 604, 605, 606, 607, 608, 609, 610, 611, 612, 613, 614, 615, 616, 617, 618, 619, 620, 621, 622, 623, 624, 625, 626, 627, 628, 629, 630, 631, 632, 633, 634, 635, 636, 637, 638, 639, 640, 641, 642, 643, 644, 645, 646, 647, 648, 649, 650, 651, 652, 653, 654, 655, 656, 657, 658, 659, 660, 661, 662, 663, 664, 665, 666, 667, 668, 669, 670, 671, 672, 673, 674, 675, 676, 677, 678, 679, 680, 681, 682, 683, 684, 685, 686, 687, 688, 689, 690, 691, 692, 693, 694, 695, 696, 697, 698, 699, 700, 701, 702, 703, 704, 705, 706, 707, 708, 709, 710, 711, 712, 730, 734, 738, 742, 746, 750, 754, 764, 768, 772, 776, 780, 784, 788, 789, 793, 794, 795, 796, 797, 798, 799, 800, 801, 802, 803, 804, 805, 806, 807, 808, 809, 810, 811, 812, 813, 814, 815, 816, 817, 818, 819, 820, 821, 825, 826, 827, 828, 829, 830, 831, 832, 833, 834, 835, 836, 837, 838, 839, 840, 841, 842, 843, 844, 845, 846, 847, 848, 849, 850, 851, 852, 853, 857, 858, 859, 860, 861, 862, 863, 864, 865, 866, 867, 868, 869, 870, 871, 872, 873, 874, 875, 876, 877, 878, 879, 880, 881, 882, 883, 884, 885, 889, 890, 891, 892, 893, 894, 895, 896, 897, 898, 899, 900, 901, 902, 903, 904, 905, 906, 907, 908, 909, 910, 911, 912, 913, 914, 915, 916, 917, 921, 922, 923, 924, 925, 926, 927, 928, 929, 930, 931, 932, 933, 934, 935, 936, 937, 938, 939, 940, 941, 942, 943, 944, 945, 946, 947, 948, 949, 953, 954, 955, 956, 957, 958, 959, 960, 961, 962, 963, 964, 965, 966, 967, 968, 969, 970, 971, 972, 973, 974, 975, 976, 977, 978, 979, 980, 981, 985, 986, 987, 988, 989, 990, 991, 992, 993, 994, 995, 996, 997, 998, 999, 1000, 1001, 1002, 1003, 1004, 1005, 1006, 1007, 1008, 1009, 1010, 1011, 1012, 1019, 1023, 1027, 1031, 1035, 1039, 1043, 1054, 1055, 1056, 1057, 1058, 1059, 1060, 1061, 1062, 1063, 1064, 1065, 1066, 1067, 1068, 1069, 1070, 1071, 1072, 1073, 1074, 1075, 1076, 1077, 1078, 1079, 1080, 1081, 1082, 1083, 1084, 1085, 1086, 1087, 1088, 1089, 1090, 1091, 1092, 1093, 1094, 1095, 1096, 1097, 1098, 1099, 1100, 1101, 1102, 1103, 1104, 1105, 1106, 1107, 1108, 1109, 1110, 1111, 1112, 1113, 1114, 1115, 1116, 1117, 1127, 1131, 1133, 1134, 1136, 1137, 1139, 1140, 1142, 1143, 1145, 1146, 1148, 1149, 1151, 1152, 1158, 1161, 1164, 1167, 1170, 1173, 1176, 1177, 1180, 1181, 1182, 1183, 1184, 1185, 1186, 1187, 1188, 1189, 1190, 1191, 1192, 1193, 1194, 1195, 1196, 1197, 1198, 1199, 1200, 1201, 1204, 1205, 1206, 1207, 1208, 1209, 1210, 1211, 1212, 1213, 1214, 1215, 1216, 1217, 1218, 1219, 1220, 1221, 1222, 1223, 1224, 1225, 1228, 1229, 1230, 1231, 1232, 1233, 1234, 1235, 1236, 1237, 1238, 1239, 1240, 1241, 1242, 1243, 1244, 1245, 1246, 1247, 1248, 1249, 1252, 1253, 1254, 1255, 1256, 1257, 1258, 1259, 1260, 1261, 1262, 1263, 1264, 1265, 1266, 1267, 1268, 1269, 1270, 1271, 1272, 1273, 1276, 1277, 1278, 1279, 1280, 1281, 1282, 1283, 1284, 1285, 1286, 1287, 1288, 1289, 1290, 1291, 1292, 1293, 1294, 1295, 1296, 1297, 1300, 1301, 1302, 1303, 1304, 1305, 1306, 1307, 1308, 1309, 1310, 1311, 1312, 1313, 1314, 1315, 1316, 1317, 1318, 1319, 1320, 1321, 1324, 1325, 1326, 1327, 1328, 1329, 1330, 1331, 1332, 1333, 1334, 1335, 1336, 1337, 1338, 1339, 1340, 1341, 1342, 1343, 1344, 1345, 1348, 1349, 1351, 1352, 1354, 1355, 1357, 1358, 1360, 1361, 1363, 1364, 1366, 1367], [0.5, 0.5, 0.5, 0.5, 0.5, 0.5, 0.5, 0.5, 0.5, 1.0, 1.0, 1.0, 1.0, 1.0, 1.0, 0.5, 0.5, 1.0, 1.0, 1.0, 1.0, 1.0, 1.0, 0.5, 0.5, 1.0, 1.0, 1.0, 1.0, 1.0, 1.0, 0.5, 0.5, 1.0, 1.0, 1.0, 1.0, 1.0, 1.0, 0.5, 0.5, 1.0, 1.0, 1.0, 1.0, 1.0, 1.0, 0.5, 0.5, 1.0, 1.0, 1.0, 1.0, 1.0, 1.0, 0.5, 0.5, 0.5, 0.5, 0.5, 0.5, 0.5, 0.5, 0.5, 0.5, 0.5, 0.5, 0.5, 0.5, 0.5, 0.5, 1.0, 1.0, 1.0, 1.0, 1.0, 1.0, 1.0, 1.0, 1.0, 1.0, 1.0, 1.0, 1.0, 1.0, 1.0, 1.0, 1.0, 1.0, 1.0, 1.0, 1.0, 1.0, 1.0, 1.0, 1.0, 1.0, 1.0, 1.0, 1.0, 1.0, 1.0, 1.0, 1.0, 1.0, 1.0, 1.0, 1.0, 1.0, 1.0, 1.0, 1.0, 1.0, 0.5, 0.5, 0.5, 0.5, 0.5, 0.5, 0.5, 0.5, 1.0, 1.0, 1.0, 1.0, 1.0, 1.0, 0.5, 0.5, 1.0, 1.0, 1.0, 1.0, 1.0, 1.0, 0.5, 0.5, 1.0, 1.0, 1.0, 1.0, 1.0, 1.0, 0.5, 0.5, 1.0, 1.0, 1.0, 1.0, 1.0, 1.0, 0.5, 0.5, 1.0, 1.0, 1.0, 1.0, 1.0, 1.0, 0.5, 0.5, 1.0, 1.0, 1.0, 1.0, 1.0, 1.0, 0.5, 0.5, 1.0, 1.0, 1.0, 1.0, 1.0, 1.0, 0.5, 1.0, 1.0, 1.0, 1.0, 1.0, 1.0, 1.0, 1.0, 1.0, 1.0, 1.0, 1.0, 1.0, 1.0, 1.0, 1.0, 1.0, 1.0, 1.0, 1.0, 1.0, 1.0, 1.0, 1.0, 1.0, 1.0, 1.0, 1.0, 1.0, 1.0, 1.0, 1.0, 1.0, 1.0, 1.0, 1.0, 1.0, 1.0, 1.0, 1.0, 1.0, 1.0, 1.0, 1.0, 1.0, 1.0, 1.0, 1.0, 1.0, 0.5, 0.5, 0.5, 0.5, 0.5, 0.5, 0.5, 0.75, 1.0, 1.0, 1.0, 1.0, 1.0, 1.0, 0.75, 1.0, 1.0, 1.0, 1.0, 1.0, 1.0, 0.75, 1.0, 1.0, 1.0, 1.0, 1.0, 1.0, 0.75, 1.0, 1.0, 1.0, 1.0, 1.0, 1.0, 0.75, 1.0, 1.0, 1.0, 1.0, 1.0, 1.0, 0.75, 1.0, 1.0, 1.0, 1.0, 1.0, 1.0, 0.5, 0.5, 0.5, 0.5, 0.5, 0.5, 0.5, 0.5, 0.75, 0.75, 0.75, 0.75, 0.75, 0.75, 0.5, 0.5, 1.0, 1.0, 1.0, 1.0, 1.0, 1.0, 0.5, 0.5, 1.0, 1.0, 1.0, 1.0, 1.0, 1.0, 0.5, 0.5, 1.0, 1.0, 1.0, 1.0, 1.0, 1.0, 0.5, 0.5, 1.0, 1.0, 1.0, 1.0, 1.0, 1.0, 0.5, 0.5, 1.0, 1.0, 1.0, 1.0, 1.0, 1.0, 0.5, 0.5, 1.0, 1.0, 1.0, 1.0, 1.0, 1.0, 0.5, 0.25, 0.25, 0.25, 0.25, 0.25, 0.25, 0.25, 0.25, 0.25, 0.25, 0.5, 0.5, 0.5, 0.5, 0.5, 0.5, 0.5, 0.25, 0.25, 1.0, 1.0, 1.0, 1.0, 1.0, 1.0, 0.75, 0.25, 0.25, 1.0, 1.0, 1.0, 1.0, 1.0, 1.0, 0.75, 0.25, 0.25, 1.0, 1.0, 1.0, 1.0, 1.0, 1.0, 0.75, 0.25, 0.25, 1.0, 1.0, 1.0, 1.0, 1.0, 1.0, 0.75, 0.25, 0.25, 1.0, 1.0, 1.0, 1.0, 1.0, 1.0, 0.75, 0.25, 0.25, 1.0, 1.0, 1.0, 1.0, 1.0, 1.0, 0.75, 0.25, 0.25, 0.5, 0.5, 0.5, 0.5, 0.5, 0.5, 0.5, 0.25, 0.25, 0.25, 0.25, 0.25, 0.25, 0.25, 0.25, 0.5, 1.0, 1.0, 1.0, 1.0, 1.0, 1.0, 0.5, 0.5, 1.0, 1.0, 1.0, 1.0, 1.0, 1.0, 0.5, 0.5, 1.0, 1.0, 1.0, 1.0, 1.0, 1.0, 0.5, 0.5, 1.0, 1.0, 1.0, 1.0, 1.0, 1.0, 0.5, 0.5, 1.0, 1.0, 1.0, 1.0, 1.0, 1.0, 0.5, 0.5, 1.0, 1.0, 1.0, 1.0, 1.0, 1.0, 0.5, 0.5, 0.75, 0.75, 0.75, 0.75, 0.75, 0.75, 0.5, 0.25, 0.25, 0.25, 0.25, 0.25, 0.25, 0.25, 0.25, 0.25, 0.25, 0.25, 0.25, 0.25, 0.25, 0.25, 1.0, 0.75, 0.75, 1.0, 1.0, 1.0, 0.75, 1.0, 1.0, 1.0, 0.75, 1.0, 1.0, 1.0, 0.75, 1.0, 1.0, 1.0, 0.75, 1.0, 1.0, 1.0, 0.75, 1.0, 0.75, 1.0, 0.75, 1.0, 0.25, 1.0, 0.75, 1.0, 1.0, 1.0, 1.0, 1.0, 1.0, 1.0, 1.0, 1.0, 1.0, 1.0, 1.0, 1.0, 1.0, 1.0, 1.0, 1.0, 1.0, 1.0, 1.0, 1.0, 1.0, 0.75, 1.0, 1.0, 1.0, 0.25, 1.0, 0.75, 1.0, 1.0, 1.0, 1.0, 1.0, 1.0, 1.0, 1.0, 1.0, 1.0, 1.0, 1.0, 1.0, 1.0, 1.0, 1.0, 1.0, 1.0, 1.0, 1.0, 1.0, 1.0, 0.75, 1.0, 1.0, 1.0, 0.25, 1.0, 0.75, 1.0, 1.0, 1.0, 1.0, 1.0, 1.0, 1.0, 1.0, 1.0, 1.0, 1.0, 1.0, 1.0, 1.0, 1.0, 1.0, 1.0, 1.0, 1.0, 1.0, 1.0, 1.0, 0.75, 1.0, 1.0, 1.0, 0.25, 1.0, 0.75, 1.0, 1.0, 1.0, 1.0, 1.0, 1.0, 1.0, 1.0, 1.0, 1.0, 1.0, 1.0, 1.0, 1.0, 1.0, 1.0, 1.0, 1.0, 1.0, 1.0, 1.0, 1.0, 0.75, 1.0, 1.0, 1.0, 0.25, 1.0, 0.75, 1.0, 1.0, 1.0, 1.0, 1.0, 1.0, 1.0, 1.0, 1.0, 1.0, 1.0, 1.0, 1.0, 1.0, 1.0, 1.0, 1.0, 1.0, 1.0, 1.0, 1.0, 1.0, 0.75, 1.0, 1.0, 1.0, 0.25, 1.0, 0.75, 1.0, 0.75, 1.0, 1.0, 1.0, 0.75, 1.0, 1.0, 1.0, 0.75, 1.0, 1.0, 1.0, 0.75, 1.0, 1.0, 1.0, 0.75, 1.0, 1.0, 1.0, 0.75, 0.75, 1.0, 1.0, 0.75, 0.25, 0.25, 0.25, 0.25, 0.25, 0.25, 0.25, 0.25, 0.25, 0.25, 0.25, 0.25, 0.25, 0.25, 0.25, 0.25, 1.0, 1.0, 1.0, 1.0, 1.0, 1.0, 0.75, 0.25, 1.0, 1.0, 1.0, 1.0, 1.0, 1.0, 0.75, 0.25, 1.0, 1.0, 1.0, 1.0, 1.0, 1.0, 0.75, 0.25, 1.0, 1.0, 1.0, 1.0, 1.0, 1.0, 0.75, 0.25, 1.0, 1.0, 1.0, 1.0, 1.0, 1.0, 0.75, 0.25, 1.0, 1.0, 1.0, 1.0, 1.0, 1.0, 0.75, 0.25, 0.75, 0.75, 0.75, 0.75, 0.75, 0.75, 0.75, 0.25, 0.25, 0.25, 0.25, 0.25, 0.25, 0.25, 0.25, 0.25, 0.25, 0.25, 0.25, 0.25, 0.25, 0.25, 0.25, 0.25, 0.25, 0.25, 0.25, 0.25, 0.25, 0.25, 0.25, 0.75, 0.75, 0.75, 0.75, 0.75, 1.0, 0.75, 0.75, 1.0, 0.75, 0.75, 1.0, 0.75, 0.75, 1.0, 0.75, 0.75, 1.0, 0.75, 0.75, 1.0, 0.25, 1.0, 0.75, 0.75, 1.0, 1.0, 1.0, 1.0, 1.0, 1.0, 1.0, 1.0, 1.0, 1.0, 1.0, 1.0, 1.0, 1.0, 1.0, 0.75, 1.0, 1.0, 0.25, 1.0, 0.75, 0.75, 1.0, 1.0, 1.0, 1.0, 1.0, 1.0, 1.0, 1.0, 1.0, 1.0, 1.0, 1.0, 1.0, 1.0, 1.0, 0.75, 1.0, 1.0, 0.25, 1.0, 0.75, 0.75, 1.0, 1.0, 1.0, 1.0, 1.0, 1.0, 1.0, 1.0, 1.0, 1.0, 1.0, 1.0, 1.0, 1.0, 1.0, 0.75, 1.0, 1.0, 0.25, 1.0, 0.75, 0.75, 1.0, 1.0, 1.0, 1.0, 1.0, 1.0, 1.0, 1.0, 1.0, 1.0, 1.0, 1.0, 1.0, 1.0, 1.0, 0.75, 1.0, 1.0, 0.25, 1.0, 0.75, 0.75, 1.0, 1.0, 1.0, 1.0, 1.0, 1.0, 1.0, 1.0, 1.0, 1.0, 1.0, 1.0, 1.0, 1.0, 1.0, 0.75, 1.0, 1.0, 0.25, 1.0, 0.75, 0.75, 1.0, 1.0, 0.75, 1.0, 1.0, 0.75, 1.0, 1.0, 0.75, 1.0, 1.0, 0.75, 1.0, 1.0, 0.75, 0.75, 1.0, 0.75, 0.25, 0.25, 0.25, 0.25, 0.25, 0.25, 0.25, 0.25, 0.25, 0.25, 0.25, 0.25, 0.25, 0.25, 0.25]): _vg.add([_i], _w, 'REPLACE')
_m = ob_groundtile.modifiers.new('disp_big', 'DISPLACE')
_m.show_render = False
_m.vertex_group = 'Center'
_m.strength = 5.0
_m.texture_coords = 'OBJECT'
_m.texture_coords_object = ob_empty
_m = ob_groundtile.modifiers.new('Subsurf', 'SUBSURF')
_m.uv_smooth = 'PRESERVE_CORNERS'
_m.levels = 3
_m.render_levels = 3
_m.show_only_control_edges = False
ob_cam.location = (0.0, 0.0, 0.0)
ob_terrainsun.location = (0.0, 0.0, 0.0)

# ---- collection membership
col_collection_1.objects.link(ob_empty_001)
col_collection_1.objects.link(ob_empty)
col_collection_1.objects.link(ob_groundtile)
col_collection_1.objects.link(ob_cam)
col_collection_1.objects.link(ob_terrainsun)

# ---- scene / render settings (as saved in the file)
scene.camera = ob_cam
scene.frame_start = 0; scene.frame_end = 79; scene.frame_set(0)
scene.render.engine = 'CYCLES'
scene.render.image_settings.compression = 100
scene.render.resolution_x = 256
scene.render.resolution_y = 256
scene.render.dither_intensity = 0.0
scene.render.film_transparent = True
scene.render.border_max_y = 0.319
scene.cycles.use_denoising = False
scene.cycles.samples = 100
scene.cycles.sampling_pattern = 'TABULATED_SOBOL'
scene.cycles.light_sampling_threshold = 0.0
scene.cycles.use_adaptive_sampling = False
scene.cycles.use_light_tree = False
scene.cycles.blur_glossy = 0.0
scene.cycles.volume_bounces = 1
scene.cycles.pixel_filter_type = 'GAUSSIAN'
scene.cycles.sample_clamp_indirect = 0.0
scene.view_settings.view_transform = 'Standard'
bpy.context.view_layer.update()

# ---- added for rendering (the .blend has no active camera and no usable light): camera, sun
cam_auto = bpy.data.cameras.new('AutoCamera')
cam_auto.lens = 50.0
cam_auto.sensor_width = 36.0
cam_auto.clip_end = 1000.0
ob_auto_camera = bpy.data.objects.new('AutoCamera', cam_auto)
scene.collection.objects.link(ob_auto_camera)
ob_auto_camera.location = (23.5542, -28.2651, 18.7978)
ob_auto_camera.rotation_euler = (1.09748, -7.21219e-08, 0.694738)
scene.camera = ob_auto_camera
light_auto_sun = bpy.data.lights.new('AutoSun', 'SUN')
light_auto_sun.energy = 3.0
light_auto_sun.angle = 0.0523599
ob_auto_sun = bpy.data.objects.new('AutoSun', light_auto_sun)
scene.collection.objects.link(ob_auto_sun)
ob_auto_sun.rotation_euler = (0.872665, 0.174533, 0.523599)
bpy.context.view_layer.update()

